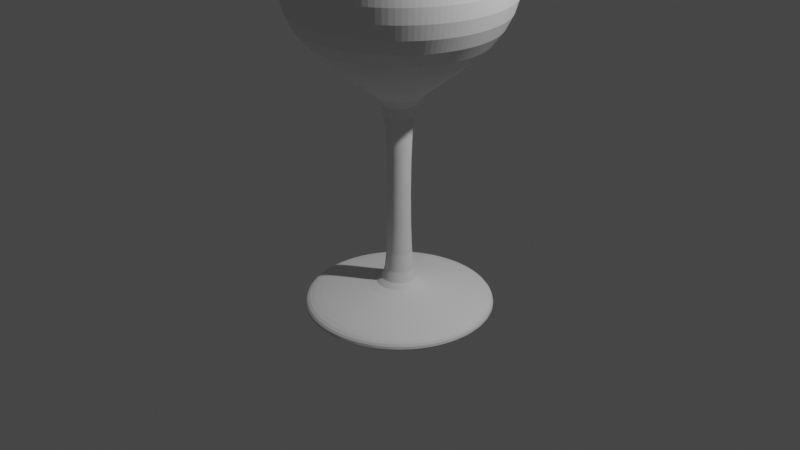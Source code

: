 # Source: Wineglass.blend  (saved by Blender 2.93.21; exported with 4.5.12 LTS)
import bpy
from mathutils import Matrix  # noqa: F401  (used for matrix-valued properties, if any)

bpy.ops.wm.read_factory_settings(use_empty=True)
scene = bpy.context.scene
scene.name = 'Scene'

# ---- collections
col_collection = bpy.data.collections.new('Collection'); scene.collection.children.link(col_collection)

# ---- world
world_world = bpy.data.worlds.new('World'); scene.world = world_world
world_world.use_nodes = True; world_world.node_tree.nodes.clear()
_N = world_world.node_tree.nodes; _L = world_world.node_tree.links
n0 = _N.new('ShaderNodeOutputWorld'); n0.name = 'World Output'; n0.location = (300, 300)
n1 = _N.new('ShaderNodeBackground'); n1.name = 'Background'; n1.location = (10, 300)
n1.inputs[0].default_value = (0.05088, 0.05088, 0.05088, 1.0)
_L.new(n1.outputs[0], n0.inputs[0])
n0.is_active_output = True
world_world.color = (0.05088, 0.05088, 0.05088)
world_world.use_sun_shadow = False
world_world.sun_shadow_jitter_overblur = 0.0

# ---- cameras
cam_camera = bpy.data.cameras.new('Camera')
cam_camera.clip_end = 100.0
cam_camera.ortho_scale = 7.314

# ---- lights
light_light = bpy.data.lights.new('Light', 'POINT')
light_light.transmission_factor = 0.0
light_light.energy = 1000.0
light_light.shadow_soft_size = 0.1
light_light.shadow_maximum_resolution = 0.006
light_light.use_absolute_resolution = True

# ---- meshes
me_cylinder = bpy.data.meshes.new('Cylinder')
me_cylinder.from_pydata([(0.0, 1.0, -1.0), (0.0, 1.0, 1.061), (0.1951, 0.9808, -1.0), (0.1951, 0.9808, 1.061), (0.3827, 0.9239, -1.0), (0.3827, 0.9239, 1.061), (0.5556, 0.8315, -1.0), (0.5556, 0.8315, 1.061), (0.7071, 0.7071, -1.0), (0.7071, 0.7071, 1.061), (0.8315, 0.5556, -1.0), (0.8315, 0.5556, 1.061), (0.9239, 0.3827, -1.0), (0.9239, 0.3827, 1.061), (0.9808, 0.1951, -1.0), (0.9808, 0.1951, 1.061), (1.0, -4.371e-08, -1.0), (1.0, -4.371e-08, 1.061), (0.9808, -0.1951, -1.0), (0.9808, -0.1951, 1.061), (0.9239, -0.3827, -1.0), (0.9239, -0.3827, 1.061), (0.8315, -0.5556, -1.0), (0.8315, -0.5556, 1.061), (0.7071, -0.7071, -1.0), (0.7071, -0.7071, 1.061), (0.5556, -0.8315, -1.0), (0.5556, -0.8315, 1.061), (0.3827, -0.9239, -1.0), (0.3827, -0.9239, 1.061), (0.1951, -0.9808, -1.0), (0.1951, -0.9808, 1.061), (-8.742e-08, -1.0, -1.0), (-8.742e-08, -1.0, 1.061), (-0.1951, -0.9808, -1.0), (-0.1951, -0.9808, 1.061), (-0.3827, -0.9239, -1.0), (-0.3827, -0.9239, 1.061), (-0.5556, -0.8315, -1.0), (-0.5556, -0.8315, 1.061), (-0.7071, -0.7071, -1.0), (-0.7071, -0.7071, 1.061), (-0.8315, -0.5556, -1.0), (-0.8315, -0.5556, 1.061), (-0.9239, -0.3827, -1.0), (-0.9239, -0.3827, 1.061), (-0.9808, -0.1951, -1.0), (-0.9808, -0.1951, 1.061), (-1.0, 1.192e-08, -1.0), (-1.0, 1.192e-08, 1.061), (-0.9808, 0.1951, -1.0), (-0.9808, 0.1951, 1.061), (-0.9239, 0.3827, -1.0), (-0.9239, 0.3827, 1.061), (-0.8315, 0.5556, -1.0), (-0.8315, 0.5556, 1.061), (-0.7071, 0.7071, -1.0), (-0.7071, 0.7071, 1.061), (-0.5556, 0.8315, -1.0), (-0.5556, 0.8315, 1.061), (-0.3827, 0.9239, -1.0), (-0.3827, 0.9239, 1.061), (-0.1951, 0.9808, -1.0), (-0.1951, 0.9808, 1.061), (0.0, 1.0, -0.9414), (1.086e-08, 0.2229, -0.861), (1.076e-08, 0.2299, 0.06125), (0.0, 1.0, 0.3023), (-2.784e-09, 1.199, 0.5622), (-1.073e-09, 1.077, 0.8602), (0.2101, 1.056, 0.8602), (0.234, 1.176, 0.5622), (0.1951, 0.9808, 0.3023), (0.04485, 0.2255, 0.06125), (0.04348, 0.2186, -0.861), (0.1951, 0.9808, -0.9414), (0.4121, 0.9948, 0.8602), (0.4589, 1.108, 0.5622), (0.3827, 0.9239, 0.3023), (0.08798, 0.2124, 0.06125), (0.08528, 0.2059, -0.861), (0.3827, 0.9239, -0.9414), (0.5982, 0.8953, 0.8602), (0.6663, 0.9972, 0.5622), (0.5556, 0.8315, 0.3023), (0.1277, 0.1912, 0.06125), (0.1238, 0.1853, -0.861), (0.5556, 0.8315, -0.9414), (0.7614, 0.7614, 0.8602), (0.848, 0.848, 0.5622), (0.7071, 0.7071, 0.3023), (0.1626, 0.1626, 0.06125), (0.1576, 0.1576, -0.861), (0.7071, 0.7071, -0.9414), (0.8953, 0.5982, 0.8602), (0.9972, 0.6663, 0.5622), (0.8315, 0.5556, 0.3023), (0.1912, 0.1277, 0.06125), (0.1853, 0.1238, -0.861), (0.8315, 0.5556, -0.9414), (0.9948, 0.4121, 0.8602), (1.108, 0.4589, 0.5622), (0.9239, 0.3827, 0.3023), (0.2124, 0.08798, 0.06125), (0.2059, 0.08528, -0.861), (0.9239, 0.3827, -0.9414), (1.056, 0.2101, 0.8602), (1.176, 0.234, 0.5622), (0.9808, 0.1951, 0.3023), (0.2255, 0.04485, 0.06125), (0.2186, 0.04348, -0.861), (0.9808, 0.1951, -0.9414), (1.077, -4.564e-08, 0.8602), (1.199, -4.871e-08, 0.5622), (1.0, -4.371e-08, 0.3023), (0.2299, -2.439e-08, 0.06125), (0.2229, -2.422e-08, -0.861), (1.0, -4.371e-08, -0.9414), (1.056, -0.2101, 0.8602), (1.176, -0.234, 0.5622), (0.9808, -0.1951, 0.3023), (0.2255, -0.04485, 0.06125), (0.2186, -0.04348, -0.861), (0.9808, -0.1951, -0.9414), (0.9948, -0.4121, 0.8602), (1.108, -0.4589, 0.5622), (0.9239, -0.3827, 0.3023), (0.2124, -0.08798, 0.06125), (0.2059, -0.08528, -0.861), (0.9239, -0.3827, -0.9414), (0.8953, -0.5982, 0.8602), (0.9972, -0.6663, 0.5622), (0.8315, -0.5556, 0.3023), (0.1912, -0.1277, 0.06125), (0.1853, -0.1238, -0.861), (0.8315, -0.5556, -0.9414), (0.7614, -0.7614, 0.8602), (0.848, -0.848, 0.5622), (0.7071, -0.7071, 0.3023), (0.1626, -0.1626, 0.06125), (0.1576, -0.1576, -0.861), (0.7071, -0.7071, -0.9414), (0.5982, -0.8953, 0.8602), (0.6663, -0.9972, 0.5622), (0.5556, -0.8315, 0.3023), (0.1277, -0.1912, 0.06125), (0.1238, -0.1853, -0.861), (0.5556, -0.8315, -0.9414), (0.4121, -0.9948, 0.8602), (0.4589, -1.108, 0.5622), (0.3827, -0.9239, 0.3023), (0.08798, -0.2124, 0.06125), (0.08528, -0.2059, -0.861), (0.3827, -0.9239, -0.9414), (0.2101, -1.056, 0.8602), (0.234, -1.176, 0.5622), (0.1951, -0.9808, 0.3023), (0.04485, -0.2255, 0.06125), (0.04348, -0.2186, -0.861), (0.1951, -0.9808, -0.9414), (-9.521e-08, -1.077, 0.8602), (-1.076e-07, -1.199, 0.5622), (-8.742e-08, -1.0, 0.3023), (-9.34e-09, -0.2299, 0.06125), (-8.626e-09, -0.2229, -0.861), (-8.742e-08, -1.0, -0.9414), (-0.2101, -1.056, 0.8602), (-0.234, -1.176, 0.5622), (-0.1951, -0.9808, 0.3023), (-0.04485, -0.2255, 0.06125), (-0.04348, -0.2186, -0.861), (-0.1951, -0.9808, -0.9414), (-0.4121, -0.9948, 0.8602), (-0.4589, -1.108, 0.5622), (-0.3827, -0.9239, 0.3023), (-0.08798, -0.2124, 0.06125), (-0.08528, -0.2059, -0.861), (-0.3827, -0.9239, -0.9414), (-0.5982, -0.8953, 0.8602), (-0.6663, -0.9972, 0.5622), (-0.5556, -0.8315, 0.3023), (-0.1277, -0.1912, 0.06125), (-0.1238, -0.1853, -0.861), (-0.5556, -0.8315, -0.9414), (-0.7614, -0.7614, 0.8602), (-0.848, -0.848, 0.5622), (-0.7071, -0.7071, 0.3023), (-0.1626, -0.1626, 0.06125), (-0.1576, -0.1576, -0.861), (-0.7071, -0.7071, -0.9414), (-0.8953, -0.5982, 0.8602), (-0.9972, -0.6663, 0.5622), (-0.8315, -0.5556, 0.3023), (-0.1912, -0.1277, 0.06125), (-0.1853, -0.1238, -0.861), (-0.8315, -0.5556, -0.9414), (-0.9948, -0.4121, 0.8602), (-1.108, -0.4589, 0.5622), (-0.9239, -0.3827, 0.3023), (-0.2124, -0.08798, 0.06125), (-0.2059, -0.08528, -0.861), (-0.9239, -0.3827, -0.9414), (-1.056, -0.2101, 0.8602), (-1.176, -0.234, 0.5622), (-0.9808, -0.1951, 0.3023), (-0.2255, -0.04485, 0.06125), (-0.2186, -0.04348, -0.861), (-0.9808, -0.1951, -0.9414), (-1.077, 1.427e-08, 0.8602), (-1.199, 1.801e-08, 0.5622), (-1.0, 1.192e-08, 0.3023), (-0.2299, -1.16e-08, 0.06125), (-0.2229, -1.182e-08, -0.861), (-1.0, 1.192e-08, -0.9414), (-1.056, 0.2101, 0.8602), (-1.176, 0.234, 0.5622), (-0.9808, 0.1951, 0.3023), (-0.2255, 0.04485, 0.06125), (-0.2186, 0.04348, -0.861), (-0.9808, 0.1951, -0.9414), (-0.9948, 0.4121, 0.8602), (-1.108, 0.4589, 0.5622), (-0.9239, 0.3827, 0.3023), (-0.2124, 0.08798, 0.06125), (-0.2059, 0.08528, -0.861), (-0.9239, 0.3827, -0.9414), (-0.8953, 0.5982, 0.8602), (-0.9972, 0.6663, 0.5622), (-0.8315, 0.5556, 0.3023), (-0.1912, 0.1277, 0.06125), (-0.1853, 0.1238, -0.861), (-0.8315, 0.5556, -0.9414), (-0.7614, 0.7614, 0.8602), (-0.848, 0.848, 0.5622), (-0.7071, 0.7071, 0.3023), (-0.1626, 0.1626, 0.06125), (-0.1576, 0.1576, -0.861), (-0.7071, 0.7071, -0.9414), (-0.5982, 0.8953, 0.8602), (-0.6663, 0.9972, 0.5622), (-0.5556, 0.8315, 0.3023), (-0.1277, 0.1912, 0.06125), (-0.1238, 0.1853, -0.861), (-0.5556, 0.8315, -0.9414), (-0.4121, 0.9948, 0.8602), (-0.4589, 1.108, 0.5622), (-0.3827, 0.9239, 0.3023), (-0.08798, 0.2124, 0.06125), (-0.08528, 0.2059, -0.861), (-0.3827, 0.9239, -0.9414), (-0.2101, 1.056, 0.8602), (-0.234, 1.176, 0.5622), (-0.1951, 0.9808, 0.3023), (-0.04485, 0.2255, 0.06125), (-0.04348, 0.2186, -0.861), (-0.1951, 0.9808, -0.9414), (0.1818, 0.9137, 1.061), (9.55e-10, 0.9316, 1.061), (0.3565, 0.8607, 1.061), (0.5176, 0.7746, 1.061), (0.6588, 0.6588, 1.061), (0.7746, 0.5176, 1.061), (0.8607, 0.3565, 1.061), (0.9137, 0.1818, 1.061), (0.9316, -4.2e-08, 1.061), (0.9137, -0.1818, 1.061), (0.8607, -0.3565, 1.061), (0.7746, -0.5176, 1.061), (0.6588, -0.6588, 1.061), (0.5176, -0.7746, 1.061), (0.3565, -0.8607, 1.061), (0.1818, -0.9137, 1.061), (-8.049e-08, -0.9316, 1.061), (-0.1818, -0.9137, 1.061), (-0.3565, -0.8607, 1.061), (-0.5176, -0.7746, 1.061), (-0.6588, -0.6588, 1.061), (-0.7746, -0.5176, 1.061), (-0.8607, -0.3565, 1.061), (-0.9137, -0.1818, 1.061), (-0.9316, 9.836e-09, 1.061), (-0.9137, 0.1818, 1.061), (-0.8607, 0.3565, 1.061), (-0.7746, 0.5176, 1.061), (-0.6588, 0.6588, 1.061), (-0.5176, 0.7746, 1.061), (-0.3565, 0.8607, 1.061), (-0.1818, 0.9137, 1.061), (0.1818, 0.9137, 1.061), (9.55e-10, 0.9316, 1.061), (0.3565, 0.8607, 1.061), (0.5176, 0.7746, 1.061), (0.6588, 0.6588, 1.061), (0.7746, 0.5176, 1.061), (0.8607, 0.3565, 1.061), (0.9137, 0.1818, 1.061), (0.9316, -4.2e-08, 1.061), (0.9137, -0.1818, 1.061), (0.8607, -0.3565, 1.061), (0.7746, -0.5176, 1.061), (0.6588, -0.6588, 1.061), (0.5176, -0.7746, 1.061), (0.3565, -0.8607, 1.061), (0.1818, -0.9137, 1.061), (-8.049e-08, -0.9316, 1.061), (-0.1818, -0.9137, 1.061), (-0.3565, -0.8607, 1.061), (-0.5176, -0.7746, 1.061), (-0.6588, -0.6588, 1.061), (-0.7746, -0.5176, 1.061), (-0.8607, -0.3565, 1.061), (-0.9137, -0.1818, 1.061), (-0.9316, 9.836e-09, 1.061), (-0.9137, 0.1818, 1.061), (-0.8607, 0.3565, 1.061), (-0.7746, 0.5176, 1.061), (-0.6588, 0.6588, 1.061), (-0.5176, 0.7746, 1.061), (-0.3565, 0.8607, 1.061), (-0.1818, 0.9137, 1.061), (0.1818, 0.9137, 1.061), (9.55e-10, 0.9316, 1.061), (0.3565, 0.8607, 1.061), (0.5176, 0.7746, 1.061), (0.6588, 0.6588, 1.061), (0.7746, 0.5176, 1.061), (0.8607, 0.3565, 1.061), (0.9137, 0.1818, 1.061), (0.9316, -4.2e-08, 1.061), (0.9137, -0.1818, 1.061), (0.8607, -0.3565, 1.061), (0.7746, -0.5176, 1.061), (0.6588, -0.6588, 1.061), (0.5176, -0.7746, 1.061), (0.3565, -0.8607, 1.061), (0.1818, -0.9137, 1.061), (-8.049e-08, -0.9316, 1.061), (-0.1818, -0.9137, 1.061), (-0.3565, -0.8607, 1.061), (-0.5176, -0.7746, 1.061), (-0.6588, -0.6588, 1.061), (-0.7746, -0.5176, 1.061), (-0.8607, -0.3565, 1.061), (-0.9137, -0.1818, 1.061), (-0.9316, 9.836e-09, 1.061), (-0.9137, 0.1818, 1.061), (-0.8607, 0.3565, 1.061), (-0.7746, 0.5176, 1.061), (-0.6588, 0.6588, 1.061), (-0.5176, 0.7746, 1.061), (-0.3565, 0.8607, 1.061), (-0.1818, 0.9137, 1.061), (0.1969, 0.9897, 0.8698), (3.048e-08, 1.009, 0.8698), (0.3861, 0.9322, 0.8698), (0.5606, 0.839, 0.8698), (0.7135, 0.7135, 0.8698), (0.839, 0.5606, 0.8698), (0.9322, 0.3861, 0.8698), (0.9897, 0.1969, 0.8698), (1.009, -4.502e-08, 0.8698), (0.9897, -0.1969, 0.8698), (0.9322, -0.3861, 0.8698), (0.839, -0.5606, 0.8698), (0.7135, -0.7135, 0.8698), (0.5606, -0.839, 0.8698), (0.3861, -0.9322, 0.8698), (0.1969, -0.9897, 0.8698), (-5.773e-08, -1.009, 0.8698), (-0.1969, -0.9897, 0.8698), (-0.3861, -0.9322, 0.8698), (-0.5606, -0.839, 0.8698), (-0.7135, -0.7135, 0.8698), (-0.839, -0.5606, 0.8698), (-0.9322, -0.3861, 0.8698), (-0.9897, -0.1969, 0.8698), (-1.009, 1.112e-08, 0.8698), (-0.9897, 0.1969, 0.8698), (-0.9322, 0.3861, 0.8698), (-0.839, 0.5606, 0.8698), (-0.7135, 0.7135, 0.8698), (-0.5606, 0.839, 0.8698), (-0.3861, 0.9322, 0.8698), (-0.1969, 0.9897, 0.8698), (0.218, 1.096, 0.5781), (7.303e-09, 1.117, 0.5781), (0.4276, 1.032, 0.5781), (0.6208, 0.9291, 0.5781), (0.7901, 0.7901, 0.5781), (0.9291, 0.6208, 0.5781), (1.032, 0.4276, 0.5781), (1.096, 0.218, 0.5781), (1.117, -4.926e-08, 0.5781), (1.096, -0.218, 0.5781), (1.032, -0.4276, 0.5781), (0.9291, -0.6208, 0.5781), (0.7901, -0.7901, 0.5781), (0.6208, -0.9291, 0.5781), (0.4276, -1.032, 0.5781), (0.218, -1.096, 0.5781), (-9.038e-08, -1.117, 0.5781), (-0.218, -1.096, 0.5781), (-0.4276, -1.032, 0.5781), (-0.6208, -0.9291, 0.5781), (-0.7901, -0.7901, 0.5781), (-0.9291, -0.6208, 0.5781), (-1.032, -0.4276, 0.5781), (-1.096, -0.218, 0.5781), (-1.117, 1.291e-08, 0.5781), (-1.096, 0.218, 0.5781), (-1.032, 0.4276, 0.5781), (-0.9291, 0.6208, 0.5781), (-0.7901, 0.7901, 0.5781), (-0.6208, 0.9291, 0.5781), (-0.4276, 1.032, 0.5781), (-0.218, 1.096, 0.5781), (0.1818, 0.9137, 0.3199), (5.798e-08, 0.9316, 0.3199), (0.3565, 0.8607, 0.3199), (0.5176, 0.7746, 0.3199), (0.6588, 0.6588, 0.3199), (0.7746, 0.5176, 0.3199), (0.8607, 0.3565, 0.3199), (0.9137, 0.1818, 0.3199), (0.9316, -4.2e-08, 0.3199), (0.9137, -0.1818, 0.3199), (0.8607, -0.3565, 0.3199), (0.7746, -0.5176, 0.3199), (0.6588, -0.6588, 0.3199), (0.5176, -0.7746, 0.3199), (0.3565, -0.8607, 0.3199), (0.1818, -0.9137, 0.3199), (-2.347e-08, -0.9316, 0.3199), (-0.1818, -0.9137, 0.3199), (-0.3565, -0.8607, 0.3199), (-0.5176, -0.7746, 0.3199), (-0.6588, -0.6588, 0.3199), (-0.7746, -0.5176, 0.3199), (-0.8607, -0.3565, 0.3199), (-0.9137, -0.1818, 0.3199), (-0.9316, 9.836e-09, 0.3199), (-0.9137, 0.1818, 0.3199), (-0.8607, 0.3565, 0.3199), (-0.7746, 0.5176, 0.3199), (-0.6588, 0.6588, 0.3199), (-0.5176, 0.7746, 0.3199), (-0.3565, 0.8607, 0.3199), (-0.1818, 0.9137, 0.3199), (0.00592, 0.02976, 0.02241), (7.051e-08, 0.03034, 0.02241), (0.01161, 0.02803, 0.02241), (0.01686, 0.02523, 0.02241), (0.02146, 0.02146, 0.02241), (0.02523, 0.01686, 0.02241), (0.02803, 0.01161, 0.02241), (0.02976, 0.005919, 0.02241), (0.03034, -6.774e-09, 0.02241), (0.02976, -0.005919, 0.02241), (0.02803, -0.01161, 0.02241), (0.02523, -0.01686, 0.02241), (0.02146, -0.02146, 0.02241), (0.01686, -0.02523, 0.02241), (0.01161, -0.02803, 0.02241), (0.00592, -0.02976, 0.02241), (6.786e-08, -0.03034, 0.02241), (-0.005919, -0.02976, 0.02241), (-0.01161, -0.02803, 0.02241), (-0.01686, -0.02523, 0.02241), (-0.02146, -0.02146, 0.02241), (-0.02523, -0.01686, 0.02241), (-0.02803, -0.01161, 0.02241), (-0.02976, -0.005919, 0.02241), (-0.03034, -5.086e-09, 0.02241), (-0.02976, 0.005919, 0.02241), (-0.02803, 0.01161, 0.02241), (-0.02523, 0.01686, 0.02241), (-0.02146, 0.02146, 0.02241), (-0.01686, 0.02523, 0.02241), (-0.01161, 0.02803, 0.02241), (-0.005919, 0.02976, 0.02241), (9.476e-09, 0.1111, -0.006299), (0.02168, 0.109, -0.006299), (0.04252, 0.1027, -0.006299), (0.06173, 0.09239, -0.006299), (0.07857, 0.07857, -0.006299), (0.09239, 0.06173, -0.006299), (0.1027, 0.04252, -0.006299), (0.109, 0.02168, -0.006299), (0.1111, -1.877e-08, -0.006299), (0.109, -0.02168, -0.006299), (0.1027, -0.04252, -0.006299), (0.09239, -0.06173, -0.006299), (0.07857, -0.07857, -0.006299), (0.06173, -0.09239, -0.006299), (0.04252, -0.1027, -0.006299), (0.02168, -0.109, -0.006299), (-2.376e-10, -0.1111, -0.006299), (-0.02168, -0.109, -0.006299), (-0.04252, -0.1027, -0.006299), (-0.06173, -0.09239, -0.006299), (-0.07857, -0.07857, -0.006299), (-0.09239, -0.06173, -0.006299), (-0.1027, -0.04252, -0.006299), (-0.109, -0.02168, -0.006299), (-0.1111, -1.259e-08, -0.006299), (-0.109, 0.02168, -0.006299), (-0.1027, 0.04252, -0.006299), (-0.09239, 0.06173, -0.006299), (-0.07857, 0.07857, -0.006299), (-0.06173, 0.09239, -0.006299), (-0.04252, 0.1027, -0.006299), (-0.02168, 0.109, -0.006299), (0.02248, 0.113, -0.8318), (0.04411, 0.1065, -0.8318), (0.06403, 0.09583, -0.8318), (0.0815, 0.0815, -0.8318), (0.09583, 0.06403, -0.8318), (0.1065, 0.04411, -0.8318), (0.113, 0.02248, -0.8318), (0.1153, -2.588e-08, -0.8318), (0.113, -0.02248, -0.8318), (0.1065, -0.04411, -0.8318), (0.09583, -0.06403, -0.8318), (0.0815, -0.0815, -0.8318), (0.06403, -0.09583, -0.8318), (0.04411, -0.1065, -0.8318), (0.02248, -0.113, -0.8318), (3.825e-09, -0.1153, -0.8318), (-0.02248, -0.113, -0.8318), (-0.04411, -0.1065, -0.8318), (-0.06403, -0.09583, -0.8318), (-0.0815, -0.0815, -0.8318), (-0.09583, -0.06403, -0.8318), (-0.1065, -0.04411, -0.8318), (-0.113, -0.02248, -0.8318), (-0.1153, -1.947e-08, -0.8318), (-0.113, 0.02248, -0.8318), (-0.1065, 0.04411, -0.8318), (-0.09583, 0.06403, -0.8318), (-0.0815, 0.0815, -0.8318), (-0.06403, 0.09583, -0.8318), (-0.04411, 0.1065, -0.8318), (-0.02248, 0.113, -0.8318), (1.39e-08, 0.1153, -0.8318), (1.324e-09, 0.9052, -0.9162), (0.1766, 0.8878, -0.9162), (0.3464, 0.8363, -0.9162), (0.5029, 0.7527, -0.9162), (0.6401, 0.6401, -0.9162), (0.7527, 0.5029, -0.9162), (0.8363, 0.3464, -0.9162), (0.8878, 0.1766, -0.9162), (0.9052, -4.097e-08, -0.9162), (0.8878, -0.1766, -0.9162), (0.8363, -0.3464, -0.9162), (0.7527, -0.5029, -0.9162), (0.6401, -0.6401, -0.9162), (0.5029, -0.7527, -0.9162), (0.3464, -0.8363, -0.9162), (0.1766, -0.8878, -0.9162), (-7.781e-08, -0.9052, -0.9162), (-0.1766, -0.8878, -0.9162), (-0.3464, -0.8363, -0.9162), (-0.5029, -0.7527, -0.9162), (-0.6401, -0.6401, -0.9162), (-0.7527, -0.5029, -0.9162), (-0.8363, -0.3464, -0.9162), (-0.8878, -0.1766, -0.9162), (-0.9052, 9.393e-09, -0.9162), (-0.8878, 0.1766, -0.9162), (-0.8363, 0.3464, -0.9162), (-0.7527, 0.5029, -0.9162), (-0.6401, 0.6401, -0.9162), (-0.5029, 0.7527, -0.9162), (-0.3464, 0.8363, -0.9162), (-0.1766, 0.8878, -0.9162)], [], [(69, 1, 3, 70), (70, 3, 5, 76), (76, 5, 7, 82), (82, 7, 9, 88), (88, 9, 11, 94), (94, 11, 13, 100), (100, 13, 15, 106), (106, 15, 17, 112), (112, 17, 19, 118), (118, 19, 21, 124), (124, 21, 23, 130), (130, 23, 25, 136), (136, 25, 27, 142), (142, 27, 29, 148), (148, 29, 31, 154), (154, 31, 33, 160), (160, 33, 35, 166), (166, 35, 37, 172), (172, 37, 39, 178), (178, 39, 41, 184), (184, 41, 43, 190), (190, 43, 45, 196), (196, 45, 47, 202), (202, 47, 49, 208), (208, 49, 51, 214), (214, 51, 53, 220), (220, 53, 55, 226), (226, 55, 57, 232), (232, 57, 59, 238), (238, 59, 61, 244), (15, 13, 262, 263), (244, 61, 63, 250), (250, 63, 1, 69), (0, 2, 4, 6, 8, 10, 12, 14, 16, 18, 20, 22, 24, 26, 28, 30, 32, 34, 36, 38, 40, 42, 44, 46, 48, 50, 52, 54, 56, 58, 60, 62), (62, 255, 64, 0), (575, 254, 65, 544), (511, 253, 66, 480), (253, 252, 67, 66), (252, 251, 68, 67), (251, 250, 69, 68), (60, 249, 255, 62), (574, 248, 254, 575), (510, 247, 253, 511), (247, 246, 252, 253), (246, 245, 251, 252), (245, 244, 250, 251), (58, 243, 249, 60), (573, 242, 248, 574), (509, 241, 247, 510), (241, 240, 246, 247), (240, 239, 245, 246), (239, 238, 244, 245), (56, 237, 243, 58), (572, 236, 242, 573), (508, 235, 241, 509), (235, 234, 240, 241), (234, 233, 239, 240), (233, 232, 238, 239), (54, 231, 237, 56), (571, 230, 236, 572), (507, 229, 235, 508), (229, 228, 234, 235), (228, 227, 233, 234), (227, 226, 232, 233), (52, 225, 231, 54), (570, 224, 230, 571), (506, 223, 229, 507), (223, 222, 228, 229), (222, 221, 227, 228), (221, 220, 226, 227), (50, 219, 225, 52), (569, 218, 224, 570), (505, 217, 223, 506), (217, 216, 222, 223), (216, 215, 221, 222), (215, 214, 220, 221), (48, 213, 219, 50), (568, 212, 218, 569), (504, 211, 217, 505), (211, 210, 216, 217), (210, 209, 215, 216), (209, 208, 214, 215), (46, 207, 213, 48), (567, 206, 212, 568), (503, 205, 211, 504), (205, 204, 210, 211), (204, 203, 209, 210), (203, 202, 208, 209), (44, 201, 207, 46), (566, 200, 206, 567), (502, 199, 205, 503), (199, 198, 204, 205), (198, 197, 203, 204), (197, 196, 202, 203), (42, 195, 201, 44), (565, 194, 200, 566), (501, 193, 199, 502), (193, 192, 198, 199), (192, 191, 197, 198), (191, 190, 196, 197), (40, 189, 195, 42), (564, 188, 194, 565), (500, 187, 193, 501), (187, 186, 192, 193), (186, 185, 191, 192), (185, 184, 190, 191), (38, 183, 189, 40), (563, 182, 188, 564), (499, 181, 187, 500), (181, 180, 186, 187), (180, 179, 185, 186), (179, 178, 184, 185), (36, 177, 183, 38), (562, 176, 182, 563), (498, 175, 181, 499), (175, 174, 180, 181), (174, 173, 179, 180), (173, 172, 178, 179), (34, 171, 177, 36), (561, 170, 176, 562), (497, 169, 175, 498), (169, 168, 174, 175), (168, 167, 173, 174), (167, 166, 172, 173), (32, 165, 171, 34), (560, 164, 170, 561), (496, 163, 169, 497), (163, 162, 168, 169), (162, 161, 167, 168), (161, 160, 166, 167), (30, 159, 165, 32), (559, 158, 164, 560), (495, 157, 163, 496), (157, 156, 162, 163), (156, 155, 161, 162), (155, 154, 160, 161), (28, 153, 159, 30), (558, 152, 158, 559), (494, 151, 157, 495), (151, 150, 156, 157), (150, 149, 155, 156), (149, 148, 154, 155), (26, 147, 153, 28), (557, 146, 152, 558), (493, 145, 151, 494), (145, 144, 150, 151), (144, 143, 149, 150), (143, 142, 148, 149), (24, 141, 147, 26), (556, 140, 146, 557), (492, 139, 145, 493), (139, 138, 144, 145), (138, 137, 143, 144), (137, 136, 142, 143), (22, 135, 141, 24), (555, 134, 140, 556), (491, 133, 139, 492), (133, 132, 138, 139), (132, 131, 137, 138), (131, 130, 136, 137), (20, 129, 135, 22), (554, 128, 134, 555), (490, 127, 133, 491), (127, 126, 132, 133), (126, 125, 131, 132), (125, 124, 130, 131), (18, 123, 129, 20), (553, 122, 128, 554), (489, 121, 127, 490), (121, 120, 126, 127), (120, 119, 125, 126), (119, 118, 124, 125), (16, 117, 123, 18), (552, 116, 122, 553), (488, 115, 121, 489), (115, 114, 120, 121), (114, 113, 119, 120), (113, 112, 118, 119), (14, 111, 117, 16), (551, 110, 116, 552), (487, 109, 115, 488), (109, 108, 114, 115), (108, 107, 113, 114), (107, 106, 112, 113), (12, 105, 111, 14), (550, 104, 110, 551), (486, 103, 109, 487), (103, 102, 108, 109), (102, 101, 107, 108), (101, 100, 106, 107), (10, 99, 105, 12), (549, 98, 104, 550), (485, 97, 103, 486), (97, 96, 102, 103), (96, 95, 101, 102), (95, 94, 100, 101), (8, 93, 99, 10), (548, 92, 98, 549), (484, 91, 97, 485), (91, 90, 96, 97), (90, 89, 95, 96), (89, 88, 94, 95), (6, 87, 93, 8), (547, 86, 92, 548), (483, 85, 91, 484), (85, 84, 90, 91), (84, 83, 89, 90), (83, 82, 88, 89), (4, 81, 87, 6), (546, 80, 86, 547), (482, 79, 85, 483), (79, 78, 84, 85), (78, 77, 83, 84), (77, 76, 82, 83), (2, 75, 81, 4), (545, 74, 80, 546), (481, 73, 79, 482), (73, 72, 78, 79), (72, 71, 77, 78), (71, 70, 76, 77), (0, 64, 75, 2), (544, 65, 74, 545), (480, 66, 73, 481), (66, 67, 72, 73), (67, 68, 71, 72), (68, 69, 70, 71), (266, 265, 297, 298), (33, 31, 271, 272), (51, 49, 280, 281), (7, 5, 258, 259), (25, 23, 267, 268), (43, 41, 276, 277), (61, 59, 285, 286), (17, 15, 263, 264), (35, 33, 272, 273), (53, 51, 281, 282), (9, 7, 259, 260), (27, 25, 268, 269), (45, 43, 277, 278), (63, 61, 286, 287), (19, 17, 264, 265), (37, 35, 273, 274), (55, 53, 282, 283), (11, 9, 260, 261), (29, 27, 269, 270), (47, 45, 278, 279), (3, 1, 257, 256), (1, 63, 287, 257), (21, 19, 265, 266), (39, 37, 274, 275), (57, 55, 283, 284), (13, 11, 261, 262), (31, 29, 270, 271), (49, 47, 279, 280), (5, 3, 256, 258), (23, 21, 266, 267), (41, 39, 275, 276), (59, 57, 284, 285), (307, 306, 338, 339), (280, 279, 311, 312), (267, 266, 298, 299), (281, 280, 312, 313), (268, 267, 299, 300), (282, 281, 313, 314), (269, 268, 300, 301), (283, 282, 314, 315), (270, 269, 301, 302), (256, 257, 289, 288), (284, 283, 315, 316), (271, 270, 302, 303), (258, 256, 288, 290), (285, 284, 316, 317), (272, 271, 303, 304), (259, 258, 290, 291), (286, 285, 317, 318), (273, 272, 304, 305), (260, 259, 291, 292), (287, 286, 318, 319), (274, 273, 305, 306), (261, 260, 292, 293), (257, 287, 319, 289), (275, 274, 306, 307), (262, 261, 293, 294), (276, 275, 307, 308), (263, 262, 294, 295), (277, 276, 308, 309), (264, 263, 295, 296), (278, 277, 309, 310), (265, 264, 296, 297), (279, 278, 310, 311), (324, 323, 355, 356), (294, 293, 325, 326), (308, 307, 339, 340), (295, 294, 326, 327), (309, 308, 340, 341), (296, 295, 327, 328), (310, 309, 341, 342), (297, 296, 328, 329), (311, 310, 342, 343), (298, 297, 329, 330), (312, 311, 343, 344), (299, 298, 330, 331), (313, 312, 344, 345), (300, 299, 331, 332), (314, 313, 345, 346), (301, 300, 332, 333), (315, 314, 346, 347), (302, 301, 333, 334), (288, 289, 321, 320), (316, 315, 347, 348), (303, 302, 334, 335), (290, 288, 320, 322), (317, 316, 348, 349), (304, 303, 335, 336), (291, 290, 322, 323), (318, 317, 349, 350), (305, 304, 336, 337), (292, 291, 323, 324), (319, 318, 350, 351), (306, 305, 337, 338), (293, 292, 324, 325), (289, 319, 351, 321), (359, 358, 390, 391), (351, 350, 382, 383), (338, 337, 369, 370), (325, 324, 356, 357), (321, 351, 383, 353), (339, 338, 370, 371), (326, 325, 357, 358), (340, 339, 371, 372), (327, 326, 358, 359), (341, 340, 372, 373), (328, 327, 359, 360), (342, 341, 373, 374), (329, 328, 360, 361), (343, 342, 374, 375), (330, 329, 361, 362), (344, 343, 375, 376), (331, 330, 362, 363), (345, 344, 376, 377), (332, 331, 363, 364), (346, 345, 377, 378), (333, 332, 364, 365), (347, 346, 378, 379), (334, 333, 365, 366), (320, 321, 353, 352), (348, 347, 379, 380), (335, 334, 366, 367), (322, 320, 352, 354), (349, 348, 380, 381), (336, 335, 367, 368), (323, 322, 354, 355), (350, 349, 381, 382), (337, 336, 368, 369), (394, 393, 425, 426), (373, 372, 404, 405), (360, 359, 391, 392), (374, 373, 405, 406), (361, 360, 392, 393), (375, 374, 406, 407), (362, 361, 393, 394), (376, 375, 407, 408), (363, 362, 394, 395), (377, 376, 408, 409), (364, 363, 395, 396), (378, 377, 409, 410), (365, 364, 396, 397), (379, 378, 410, 411), (366, 365, 397, 398), (352, 353, 385, 384), (380, 379, 411, 412), (367, 366, 398, 399), (354, 352, 384, 386), (381, 380, 412, 413), (368, 367, 399, 400), (355, 354, 386, 387), (382, 381, 413, 414), (369, 368, 400, 401), (356, 355, 387, 388), (383, 382, 414, 415), (370, 369, 401, 402), (357, 356, 388, 389), (353, 383, 415, 385), (371, 370, 402, 403), (358, 357, 389, 390), (372, 371, 403, 404), (429, 428, 460, 461), (408, 407, 439, 440), (395, 394, 426, 427), (409, 408, 440, 441), (396, 395, 427, 428), (410, 409, 441, 442), (397, 396, 428, 429), (411, 410, 442, 443), (398, 397, 429, 430), (384, 385, 417, 416), (412, 411, 443, 444), (399, 398, 430, 431), (386, 384, 416, 418), (413, 412, 444, 445), (400, 399, 431, 432), (387, 386, 418, 419), (414, 413, 445, 446), (401, 400, 432, 433), (388, 387, 419, 420), (415, 414, 446, 447), (402, 401, 433, 434), (389, 388, 420, 421), (385, 415, 447, 417), (403, 402, 434, 435), (390, 389, 421, 422), (404, 403, 435, 436), (391, 390, 422, 423), (405, 404, 436, 437), (392, 391, 423, 424), (406, 405, 437, 438), (393, 392, 424, 425), (407, 406, 438, 439), (448, 449, 479, 478, 477, 476, 475, 474, 473, 472, 471, 470, 469, 468, 467, 466, 465, 464, 463, 462, 461, 460, 459, 458, 457, 456, 455, 454, 453, 452, 451, 450), (443, 442, 474, 475), (430, 429, 461, 462), (416, 417, 449, 448), (444, 443, 475, 476), (431, 430, 462, 463), (418, 416, 448, 450), (445, 444, 476, 477), (432, 431, 463, 464), (419, 418, 450, 451), (446, 445, 477, 478), (433, 432, 464, 465), (420, 419, 451, 452), (447, 446, 478, 479), (434, 433, 465, 466), (421, 420, 452, 453), (417, 447, 479, 449), (435, 434, 466, 467), (422, 421, 453, 454), (436, 435, 467, 468), (423, 422, 454, 455), (437, 436, 468, 469), (424, 423, 455, 456), (438, 437, 469, 470), (425, 424, 456, 457), (439, 438, 470, 471), (426, 425, 457, 458), (440, 439, 471, 472), (427, 426, 458, 459), (441, 440, 472, 473), (428, 427, 459, 460), (442, 441, 473, 474), (543, 480, 481, 512), (512, 481, 482, 513), (513, 482, 483, 514), (514, 483, 484, 515), (515, 484, 485, 516), (516, 485, 486, 517), (517, 486, 487, 518), (518, 487, 488, 519), (519, 488, 489, 520), (520, 489, 490, 521), (521, 490, 491, 522), (522, 491, 492, 523), (523, 492, 493, 524), (524, 493, 494, 525), (525, 494, 495, 526), (526, 495, 496, 527), (527, 496, 497, 528), (528, 497, 498, 529), (529, 498, 499, 530), (530, 499, 500, 531), (531, 500, 501, 532), (532, 501, 502, 533), (533, 502, 503, 534), (534, 503, 504, 535), (535, 504, 505, 536), (536, 505, 506, 537), (537, 506, 507, 538), (538, 507, 508, 539), (539, 508, 509, 540), (540, 509, 510, 541), (541, 510, 511, 542), (542, 511, 480, 543), (254, 542, 543, 65), (248, 541, 542, 254), (242, 540, 541, 248), (236, 539, 540, 242), (230, 538, 539, 236), (224, 537, 538, 230), (218, 536, 537, 224), (212, 535, 536, 218), (206, 534, 535, 212), (200, 533, 534, 206), (194, 532, 533, 200), (188, 531, 532, 194), (182, 530, 531, 188), (176, 529, 530, 182), (170, 528, 529, 176), (164, 527, 528, 170), (158, 526, 527, 164), (152, 525, 526, 158), (146, 524, 525, 152), (140, 523, 524, 146), (134, 522, 523, 140), (128, 521, 522, 134), (122, 520, 521, 128), (116, 519, 520, 122), (110, 518, 519, 116), (104, 517, 518, 110), (98, 516, 517, 104), (92, 515, 516, 98), (86, 514, 515, 92), (80, 513, 514, 86), (74, 512, 513, 80), (65, 543, 512, 74), (64, 544, 545, 75), (75, 545, 546, 81), (81, 546, 547, 87), (87, 547, 548, 93), (93, 548, 549, 99), (99, 549, 550, 105), (105, 550, 551, 111), (111, 551, 552, 117), (117, 552, 553, 123), (123, 553, 554, 129), (129, 554, 555, 135), (135, 555, 556, 141), (141, 556, 557, 147), (147, 557, 558, 153), (153, 558, 559, 159), (159, 559, 560, 165), (165, 560, 561, 171), (171, 561, 562, 177), (177, 562, 563, 183), (183, 563, 564, 189), (189, 564, 565, 195), (195, 565, 566, 201), (201, 566, 567, 207), (207, 567, 568, 213), (213, 568, 569, 219), (219, 569, 570, 225), (225, 570, 571, 231), (231, 571, 572, 237), (237, 572, 573, 243), (243, 573, 574, 249), (249, 574, 575, 255), (255, 575, 544, 64)])
_uv = me_cylinder.uv_layers.new(name='UVMap')
_uv.uv.foreach_set('vector', [1.0, 0.9286, 1.0, 1.0, 0.9688, 1.0, 0.9688, 0.9286, 0.9688, 0.9286, 0.9688, 1.0, 0.9375, 1.0, 0.9375, 0.9286, 0.9375, 0.9286, 0.9375, 1.0, 0.9062, 1.0, 0.9062, 0.9286, 0.9062, 0.9286, 0.9062, 1.0, 0.875, 1.0, 0.875, 0.9286, 0.875, 0.9286, 0.875, 1.0, 0.8438, 1.0, 0.8438, 0.9286, 0.8438, 0.9286, 0.8438, 1.0, 0.8125, 1.0, 0.8125, 0.9286, 0.8125, 0.9286, 0.8125, 1.0, 0.7812, 1.0, 0.7812, 0.9286, 0.7812, 0.9286, 0.7812, 1.0, 0.75, 1.0, 0.75, 0.9286, 0.75, 0.9286, 0.75, 1.0, 0.7188, 1.0, 0.7188, 0.9286, 0.7188, 0.9286, 0.7188, 1.0, 0.6875, 1.0, 0.6875, 0.9286, 0.6875, 0.9286, 0.6875, 1.0, 0.6562, 1.0, 0.6562, 0.9286, 0.6562, 0.9286, 0.6562, 1.0, 0.625, 1.0, 0.625, 0.9286, 0.625, 0.9286, 0.625, 1.0, 0.5938, 1.0, 0.5938, 0.9286, 0.5938, 0.9286, 0.5938, 1.0, 0.5625, 1.0, 0.5625, 0.9286, 0.5625, 0.9286, 0.5625, 1.0, 0.5312, 1.0, 0.5312, 0.9286, 0.5312, 0.9286, 0.5312, 1.0, 0.5, 1.0, 0.5, 0.9286, 0.5, 0.9286, 0.5, 1.0, 0.4688, 1.0, 0.4688, 0.9286, 0.4688, 0.9286, 0.4688, 1.0, 0.4375, 1.0, 0.4375, 0.9286, 0.4375, 0.9286, 0.4375, 1.0, 0.4062, 1.0, 0.4062, 0.9286, 0.4062, 0.9286, 0.4062, 1.0, 0.375, 1.0, 0.375, 0.9286, 0.375, 0.9286, 0.375, 1.0, 0.3438, 1.0, 0.3438, 0.9286, 0.3438, 0.9286, 0.3438, 1.0, 0.3125, 1.0, 0.3125, 0.9286, 0.3125, 0.9286, 0.3125, 1.0, 0.2812, 1.0, 0.2812, 0.9286, 0.2812, 0.9286, 0.2812, 1.0, 0.25, 1.0, 0.25, 0.9286, 0.25, 0.9286, 0.25, 1.0, 0.2188, 1.0, 0.2188, 0.9286, 0.2188, 0.9286, 0.2188, 1.0, 0.1875, 1.0, 0.1875, 0.9286, 0.1875, 0.9286, 0.1875, 1.0, 0.1562, 1.0, 0.1562, 0.9286, 0.1562, 0.9286, 0.1562, 1.0, 0.125, 1.0, 0.125, 0.9286, 0.125, 0.9286, 0.125, 1.0, 0.09375, 1.0, 0.09375, 0.9286, 0.09375, 0.9286, 0.09375, 1.0, 0.0625, 1.0, 0.0625, 0.9286, 0.7812, 1.0, 0.8125, 1.0, 0.8125, 1.0, 0.7812, 1.0, 0.0625, 0.9286, 0.0625, 1.0, 0.03125, 1.0, 0.03125, 0.9286, 0.03125, 0.9286, 0.03125, 1.0, 0.0, 1.0, 0.0, 0.9286, 0.75, 0.49, 0.7968, 0.4854, 0.8418, 0.4717, 0.8833, 0.4496, 0.9197, 0.4197, 0.9496, 0.3833, 0.9717, 0.3418, 0.9854, 0.2968, 0.99, 0.25, 0.9854, 0.2032, 0.9717, 0.1582, 0.9496, 0.1167, 0.9197, 0.08029, 0.8833, 0.05045, 0.8418, 0.02827, 0.7968, 0.01461, 0.75, 0.01, 0.7032, 0.01461, 0.6582, 0.02827, 0.6167, 0.05045, 0.5803, 0.08029, 0.5504, 0.1167, 0.5283, 0.1582, 0.5146, 0.2032, 0.51, 0.25, 0.5146, 0.2968, 0.5283, 0.3418, 0.5504, 0.3833, 0.5803, 0.4197, 0.6167, 0.4496, 0.6582, 0.4717, 0.7032, 0.4854, 0.03125, 0.5, 0.03125, 0.5714, 0.0, 0.5714, 0.0, 0.5, 0.03125, 0.5937, 0.03125, 0.6429, 0.0, 0.6429, 0.0, 0.5938, 0.03125, 0.7091, 0.03125, 0.7143, 0.0, 0.7143, 0.0, 0.7091, 0.03125, 0.7143, 0.03125, 0.7857, 0.0, 0.7857, 0.0, 0.7143, 0.03125, 0.7857, 0.03125, 0.8571, 0.0, 0.8571, 0.0, 0.7857, 0.03125, 0.8571, 0.03125, 0.9286, 0.0, 0.9286, 0.0, 0.8571, 0.0625, 0.5, 0.0625, 0.5714, 0.03125, 0.5714, 0.03125, 0.5, 0.0625, 0.5938, 0.0625, 0.6429, 0.03125, 0.6429, 0.03125, 0.5937, 0.0625, 0.7091, 0.0625, 0.7143, 0.03125, 0.7143, 0.03125, 0.7091, 0.0625, 0.7143, 0.0625, 0.7857, 0.03125, 0.7857, 0.03125, 0.7143, 0.0625, 0.7857, 0.0625, 0.8571, 0.03125, 0.8571, 0.03125, 0.7857, 0.0625, 0.8571, 0.0625, 0.9286, 0.03125, 0.9286, 0.03125, 0.8571, 0.09375, 0.5, 0.09375, 0.5714, 0.0625, 0.5714, 0.0625, 0.5, 0.09375, 0.5937, 0.09375, 0.6429, 0.0625, 0.6429, 0.0625, 0.5938, 0.09375, 0.7091, 0.09375, 0.7143, 0.0625, 0.7143, 0.0625, 0.7091, 0.09375, 0.7143, 0.09375, 0.7857, 0.0625, 0.7857, 0.0625, 0.7143, 0.09375, 0.7857, 0.09375, 0.8571, 0.0625, 0.8571, 0.0625, 0.7857, 0.09375, 0.8571, 0.09375, 0.9286, 0.0625, 0.9286, 0.0625, 0.8571, 0.125, 0.5, 0.125, 0.5714, 0.09375, 0.5714, 0.09375, 0.5, 0.125, 0.5938, 0.125, 0.6429, 0.09375, 0.6429, 0.09375, 0.5937, 0.125, 0.7091, 0.125, 0.7143, 0.09375, 0.7143, 0.09375, 0.7091, 0.125, 0.7143, 0.125, 0.7857, 0.09375, 0.7857, 0.09375, 0.7143, 0.125, 0.7857, 0.125, 0.8571, 0.09375, 0.8571, 0.09375, 0.7857, 0.125, 0.8571, 0.125, 0.9286, 0.09375, 0.9286, 0.09375, 0.8571, 0.1562, 0.5, 0.1562, 0.5714, 0.125, 0.5714, 0.125, 0.5, 0.1562, 0.5937, 0.1562, 0.6429, 0.125, 0.6429, 0.125, 0.5938, 0.1562, 0.7091, 0.1562, 0.7143, 0.125, 0.7143, 0.125, 0.7091, 0.1562, 0.7143, 0.1562, 0.7857, 0.125, 0.7857, 0.125, 0.7143, 0.1562, 0.7857, 0.1562, 0.8571, 0.125, 0.8571, 0.125, 0.7857, 0.1562, 0.8571, 0.1562, 0.9286, 0.125, 0.9286, 0.125, 0.8571, 0.1875, 0.5, 0.1875, 0.5714, 0.1562, 0.5714, 0.1562, 0.5, 0.1875, 0.5937, 0.1875, 0.6429, 0.1562, 0.6429, 0.1562, 0.5937, 0.1875, 0.7091, 0.1875, 0.7143, 0.1562, 0.7143, 0.1562, 0.7091, 0.1875, 0.7143, 0.1875, 0.7857, 0.1562, 0.7857, 0.1562, 0.7143, 0.1875, 0.7857, 0.1875, 0.8571, 0.1562, 0.8571, 0.1562, 0.7857, 0.1875, 0.8571, 0.1875, 0.9286, 0.1562, 0.9286, 0.1562, 0.8571, 0.2188, 0.5, 0.2188, 0.5714, 0.1875, 0.5714, 0.1875, 0.5, 0.2188, 0.5938, 0.2188, 0.6429, 0.1875, 0.6429, 0.1875, 0.5937, 0.2187, 0.7091, 0.2188, 0.7143, 0.1875, 0.7143, 0.1875, 0.7091, 0.2188, 0.7143, 0.2188, 0.7857, 0.1875, 0.7857, 0.1875, 0.7143, 0.2188, 0.7857, 0.2188, 0.8571, 0.1875, 0.8571, 0.1875, 0.7857, 0.2188, 0.8571, 0.2188, 0.9286, 0.1875, 0.9286, 0.1875, 0.8571, 0.25, 0.5, 0.25, 0.5714, 0.2188, 0.5714, 0.2188, 0.5, 0.25, 0.5938, 0.25, 0.6429, 0.2188, 0.6429, 0.2188, 0.5938, 0.25, 0.7091, 0.25, 0.7143, 0.2188, 0.7143, 0.2187, 0.7091, 0.25, 0.7143, 0.25, 0.7857, 0.2188, 0.7857, 0.2188, 0.7143, 0.25, 0.7857, 0.25, 0.8571, 0.2188, 0.8571, 0.2188, 0.7857, 0.25, 0.8571, 0.25, 0.9286, 0.2188, 0.9286, 0.2188, 0.8571, 0.2812, 0.5, 0.2812, 0.5714, 0.25, 0.5714, 0.25, 0.5, 0.2812, 0.5938, 0.2812, 0.6429, 0.25, 0.6429, 0.25, 0.5938, 0.2812, 0.7091, 0.2812, 0.7143, 0.25, 0.7143, 0.25, 0.7091, 0.2812, 0.7143, 0.2812, 0.7857, 0.25, 0.7857, 0.25, 0.7143, 0.2812, 0.7857, 0.2812, 0.8571, 0.25, 0.8571, 0.25, 0.7857, 0.2812, 0.8571, 0.2812, 0.9286, 0.25, 0.9286, 0.25, 0.8571, 0.3125, 0.5, 0.3125, 0.5714, 0.2812, 0.5714, 0.2812, 0.5, 0.3125, 0.5938, 0.3125, 0.6429, 0.2812, 0.6429, 0.2812, 0.5938, 0.3125, 0.7091, 0.3125, 0.7143, 0.2812, 0.7143, 0.2812, 0.7091, 0.3125, 0.7143, 0.3125, 0.7857, 0.2812, 0.7857, 0.2812, 0.7143, 0.3125, 0.7857, 0.3125, 0.8571, 0.2812, 0.8571, 0.2812, 0.7857, 0.3125, 0.8571, 0.3125, 0.9286, 0.2812, 0.9286, 0.2812, 0.8571, 0.3438, 0.5, 0.3438, 0.5714, 0.3125, 0.5714, 0.3125, 0.5, 0.3438, 0.5937, 0.3437, 0.6429, 0.3125, 0.6429, 0.3125, 0.5938, 0.3437, 0.7091, 0.3437, 0.7143, 0.3125, 0.7143, 0.3125, 0.7091, 0.3437, 0.7143, 0.3437, 0.7857, 0.3125, 0.7857, 0.3125, 0.7143, 0.3437, 0.7857, 0.3437, 0.8571, 0.3125, 0.8571, 0.3125, 0.7857, 0.3437, 0.8571, 0.3438, 0.9286, 0.3125, 0.9286, 0.3125, 0.8571, 0.375, 0.5, 0.375, 0.5714, 0.3438, 0.5714, 0.3438, 0.5, 0.375, 0.5938, 0.375, 0.6429, 0.3437, 0.6429, 0.3438, 0.5937, 0.375, 0.7091, 0.375, 0.7143, 0.3437, 0.7143, 0.3437, 0.7091, 0.375, 0.7143, 0.375, 0.7857, 0.3437, 0.7857, 0.3437, 0.7143, 0.375, 0.7857, 0.375, 0.8571, 0.3437, 0.8571, 0.3437, 0.7857, 0.375, 0.8571, 0.375, 0.9286, 0.3438, 0.9286, 0.3437, 0.8571, 0.4062, 0.5, 0.4062, 0.5714, 0.375, 0.5714, 0.375, 0.5, 0.4062, 0.5938, 0.4062, 0.6429, 0.375, 0.6429, 0.375, 0.5938, 0.4063, 0.7091, 0.4063, 0.7143, 0.375, 0.7143, 0.375, 0.7091, 0.4063, 0.7143, 0.4063, 0.7857, 0.375, 0.7857, 0.375, 0.7143, 0.4063, 0.7857, 0.4062, 0.8571, 0.375, 0.8571, 0.375, 0.7857, 0.4062, 0.8571, 0.4062, 0.9286, 0.375, 0.9286, 0.375, 0.8571, 0.4375, 0.5, 0.4375, 0.5714, 0.4062, 0.5714, 0.4062, 0.5, 0.4375, 0.5937, 0.4375, 0.6429, 0.4062, 0.6429, 0.4062, 0.5938, 0.4375, 0.7091, 0.4375, 0.7143, 0.4063, 0.7143, 0.4063, 0.7091, 0.4375, 0.7143, 0.4375, 0.7857, 0.4063, 0.7857, 0.4063, 0.7143, 0.4375, 0.7857, 0.4375, 0.8571, 0.4062, 0.8571, 0.4063, 0.7857, 0.4375, 0.8571, 0.4375, 0.9286, 0.4062, 0.9286, 0.4062, 0.8571, 0.4688, 0.5, 0.4688, 0.5714, 0.4375, 0.5714, 0.4375, 0.5, 0.4688, 0.5938, 0.4688, 0.6429, 0.4375, 0.6429, 0.4375, 0.5937, 0.4688, 0.7091, 0.4688, 0.7143, 0.4375, 0.7143, 0.4375, 0.7091, 0.4688, 0.7143, 0.4688, 0.7857, 0.4375, 0.7857, 0.4375, 0.7143, 0.4688, 0.7857, 0.4688, 0.8571, 0.4375, 0.8571, 0.4375, 0.7857, 0.4688, 0.8571, 0.4688, 0.9286, 0.4375, 0.9286, 0.4375, 0.8571, 0.5, 0.5, 0.5, 0.5714, 0.4688, 0.5714, 0.4688, 0.5, 0.5, 0.5938, 0.5, 0.6429, 0.4688, 0.6429, 0.4688, 0.5938, 0.5, 0.7091, 0.5, 0.7143, 0.4688, 0.7143, 0.4688, 0.7091, 0.5, 0.7143, 0.5, 0.7857, 0.4688, 0.7857, 0.4688, 0.7143, 0.5, 0.7857, 0.5, 0.8571, 0.4688, 0.8571, 0.4688, 0.7857, 0.5, 0.8571, 0.5, 0.9286, 0.4688, 0.9286, 0.4688, 0.8571, 0.5312, 0.5, 0.5312, 0.5714, 0.5, 0.5714, 0.5, 0.5, 0.5312, 0.5938, 0.5312, 0.6429, 0.5, 0.6429, 0.5, 0.5938, 0.5312, 0.7091, 0.5312, 0.7143, 0.5, 0.7143, 0.5, 0.7091, 0.5312, 0.7143, 0.5312, 0.7857, 0.5, 0.7857, 0.5, 0.7143, 0.5312, 0.7857, 0.5312, 0.8571, 0.5, 0.8571, 0.5, 0.7857, 0.5312, 0.8571, 0.5312, 0.9286, 0.5, 0.9286, 0.5, 0.8571, 0.5625, 0.5, 0.5625, 0.5714, 0.5312, 0.5714, 0.5312, 0.5, 0.5625, 0.5938, 0.5625, 0.6429, 0.5312, 0.6429, 0.5312, 0.5938, 0.5625, 0.7091, 0.5625, 0.7143, 0.5312, 0.7143, 0.5312, 0.7091, 0.5625, 0.7143, 0.5625, 0.7857, 0.5312, 0.7857, 0.5312, 0.7143, 0.5625, 0.7857, 0.5625, 0.8571, 0.5312, 0.8571, 0.5312, 0.7857, 0.5625, 0.8571, 0.5625, 0.9286, 0.5312, 0.9286, 0.5312, 0.8571, 0.5938, 0.5, 0.5938, 0.5714, 0.5625, 0.5714, 0.5625, 0.5, 0.5938, 0.5937, 0.5938, 0.6429, 0.5625, 0.6429, 0.5625, 0.5938, 0.5938, 0.7091, 0.5938, 0.7143, 0.5625, 0.7143, 0.5625, 0.7091, 0.5938, 0.7143, 0.5938, 0.7857, 0.5625, 0.7857, 0.5625, 0.7143, 0.5938, 0.7857, 0.5938, 0.8571, 0.5625, 0.8571, 0.5625, 0.7857, 0.5938, 0.8571, 0.5938, 0.9286, 0.5625, 0.9286, 0.5625, 0.8571, 0.625, 0.5, 0.625, 0.5714, 0.5938, 0.5714, 0.5938, 0.5, 0.625, 0.5938, 0.625, 0.6429, 0.5938, 0.6429, 0.5938, 0.5937, 0.625, 0.7091, 0.625, 0.7143, 0.5938, 0.7143, 0.5938, 0.7091, 0.625, 0.7143, 0.625, 0.7857, 0.5938, 0.7857, 0.5938, 0.7143, 0.625, 0.7857, 0.625, 0.8571, 0.5938, 0.8571, 0.5938, 0.7857, 0.625, 0.8571, 0.625, 0.9286, 0.5938, 0.9286, 0.5938, 0.8571, 0.6562, 0.5, 0.6562, 0.5714, 0.625, 0.5714, 0.625, 0.5, 0.6562, 0.5938, 0.6562, 0.6429, 0.625, 0.6429, 0.625, 0.5938, 0.6562, 0.7091, 0.6563, 0.7143, 0.625, 0.7143, 0.625, 0.7091, 0.6563, 0.7143, 0.6563, 0.7857, 0.625, 0.7857, 0.625, 0.7143, 0.6563, 0.7857, 0.6562, 0.8571, 0.625, 0.8571, 0.625, 0.7857, 0.6562, 0.8571, 0.6562, 0.9286, 0.625, 0.9286, 0.625, 0.8571, 0.6875, 0.5, 0.6875, 0.5714, 0.6562, 0.5714, 0.6562, 0.5, 0.6875, 0.5938, 0.6875, 0.6429, 0.6562, 0.6429, 0.6562, 0.5938, 0.6875, 0.7091, 0.6875, 0.7143, 0.6563, 0.7143, 0.6562, 0.7091, 0.6875, 0.7143, 0.6875, 0.7857, 0.6563, 0.7857, 0.6563, 0.7143, 0.6875, 0.7857, 0.6875, 0.8571, 0.6562, 0.8571, 0.6563, 0.7857, 0.6875, 0.8571, 0.6875, 0.9286, 0.6562, 0.9286, 0.6562, 0.8571, 0.7188, 0.5, 0.7188, 0.5714, 0.6875, 0.5714, 0.6875, 0.5, 0.7188, 0.5937, 0.7188, 0.6429, 0.6875, 0.6429, 0.6875, 0.5938, 0.7188, 0.7091, 0.7188, 0.7143, 0.6875, 0.7143, 0.6875, 0.7091, 0.7188, 0.7143, 0.7188, 0.7857, 0.6875, 0.7857, 0.6875, 0.7143, 0.7188, 0.7857, 0.7188, 0.8571, 0.6875, 0.8571, 0.6875, 0.7857, 0.7188, 0.8571, 0.7188, 0.9286, 0.6875, 0.9286, 0.6875, 0.8571, 0.75, 0.5, 0.75, 0.5714, 0.7188, 0.5714, 0.7188, 0.5, 0.75, 0.5938, 0.75, 0.6429, 0.7188, 0.6429, 0.7188, 0.5937, 0.75, 0.7091, 0.75, 0.7143, 0.7188, 0.7143, 0.7188, 0.7091, 0.75, 0.7143, 0.75, 0.7857, 0.7188, 0.7857, 0.7188, 0.7143, 0.75, 0.7857, 0.75, 0.8571, 0.7188, 0.8571, 0.7188, 0.7857, 0.75, 0.8571, 0.75, 0.9286, 0.7188, 0.9286, 0.7188, 0.8571, 0.7812, 0.5, 0.7812, 0.5714, 0.75, 0.5714, 0.75, 0.5, 0.7812, 0.5937, 0.7812, 0.6429, 0.75, 0.6429, 0.75, 0.5938, 0.7813, 0.7091, 0.7812, 0.7143, 0.75, 0.7143, 0.75, 0.7091, 0.7812, 0.7143, 0.7812, 0.7857, 0.75, 0.7857, 0.75, 0.7143, 0.7812, 0.7857, 0.7812, 0.8571, 0.75, 0.8571, 0.75, 0.7857, 0.7812, 0.8571, 0.7812, 0.9286, 0.75, 0.9286, 0.75, 0.8571, 0.8125, 0.5, 0.8125, 0.5714, 0.7812, 0.5714, 0.7812, 0.5, 0.8125, 0.5938, 0.8125, 0.6429, 0.7812, 0.6429, 0.7812, 0.5937, 0.8125, 0.7091, 0.8125, 0.7143, 0.7812, 0.7143, 0.7813, 0.7091, 0.8125, 0.7143, 0.8125, 0.7857, 0.7812, 0.7857, 0.7812, 0.7143, 0.8125, 0.7857, 0.8125, 0.8571, 0.7812, 0.8571, 0.7812, 0.7857, 0.8125, 0.8571, 0.8125, 0.9286, 0.7812, 0.9286, 0.7812, 0.8571, 0.8438, 0.5, 0.8438, 0.5714, 0.8125, 0.5714, 0.8125, 0.5, 0.8437, 0.5938, 0.8437, 0.6429, 0.8125, 0.6429, 0.8125, 0.5938, 0.8438, 0.7091, 0.8438, 0.7143, 0.8125, 0.7143, 0.8125, 0.7091, 0.8438, 0.7143, 0.8438, 0.7857, 0.8125, 0.7857, 0.8125, 0.7143, 0.8438, 0.7857, 0.8438, 0.8571, 0.8125, 0.8571, 0.8125, 0.7857, 0.8438, 0.8571, 0.8438, 0.9286, 0.8125, 0.9286, 0.8125, 0.8571, 0.875, 0.5, 0.875, 0.5714, 0.8438, 0.5714, 0.8438, 0.5, 0.875, 0.5938, 0.875, 0.6429, 0.8437, 0.6429, 0.8437, 0.5938, 0.875, 0.7091, 0.875, 0.7143, 0.8438, 0.7143, 0.8438, 0.7091, 0.875, 0.7143, 0.875, 0.7857, 0.8438, 0.7857, 0.8438, 0.7143, 0.875, 0.7857, 0.875, 0.8571, 0.8438, 0.8571, 0.8438, 0.7857, 0.875, 0.8571, 0.875, 0.9286, 0.8438, 0.9286, 0.8438, 0.8571, 0.9062, 0.5, 0.9062, 0.5714, 0.875, 0.5714, 0.875, 0.5, 0.9062, 0.5938, 0.9062, 0.6429, 0.875, 0.6429, 0.875, 0.5938, 0.9062, 0.7091, 0.9062, 0.7143, 0.875, 0.7143, 0.875, 0.7091, 0.9062, 0.7143, 0.9062, 0.7857, 0.875, 0.7857, 0.875, 0.7143, 0.9062, 0.7857, 0.9062, 0.8571, 0.875, 0.8571, 0.875, 0.7857, 0.9062, 0.8571, 0.9062, 0.9286, 0.875, 0.9286, 0.875, 0.8571, 0.9375, 0.5, 0.9375, 0.5714, 0.9062, 0.5714, 0.9062, 0.5, 0.9375, 0.5938, 0.9375, 0.6429, 0.9062, 0.6429, 0.9062, 0.5938, 0.9375, 0.7091, 0.9375, 0.7143, 0.9062, 0.7143, 0.9062, 0.7091, 0.9375, 0.7143, 0.9375, 0.7857, 0.9062, 0.7857, 0.9062, 0.7143, 0.9375, 0.7857, 0.9375, 0.8571, 0.9062, 0.8571, 0.9062, 0.7857, 0.9375, 0.8571, 0.9375, 0.9286, 0.9062, 0.9286, 0.9062, 0.8571, 0.9688, 0.5, 0.9688, 0.5714, 0.9375, 0.5714, 0.9375, 0.5, 0.9688, 0.5937, 0.9688, 0.6429, 0.9375, 0.6429, 0.9375, 0.5938, 0.9688, 0.7091, 0.9688, 0.7143, 0.9375, 0.7143, 0.9375, 0.7091, 0.9688, 0.7143, 0.9688, 0.7857, 0.9375, 0.7857, 0.9375, 0.7143, 0.9688, 0.7857, 0.9688, 0.8571, 0.9375, 0.8571, 0.9375, 0.7857, 0.9688, 0.8571, 0.9688, 0.9286, 0.9375, 0.9286, 0.9375, 0.8571, 1.0, 0.5, 1.0, 0.5714, 0.9688, 0.5714, 0.9688, 0.5, 1.0, 0.5938, 1.0, 0.6429, 0.9688, 0.6429, 0.9688, 0.5937, 1.0, 0.7091, 1.0, 0.7143, 0.9688, 0.7143, 0.9688, 0.7091, 1.0, 0.7143, 1.0, 0.7857, 0.9688, 0.7857, 0.9688, 0.7143, 1.0, 0.7857, 1.0, 0.8571, 0.9688, 0.8571, 0.9688, 0.7857, 1.0, 0.8571, 1.0, 0.9286, 0.9688, 0.9286, 0.9688, 0.8571, 0.6875, 1.0, 0.7188, 1.0, 0.7188, 1.0, 0.6875, 1.0, 0.5, 1.0, 0.5312, 1.0, 0.5312, 1.0, 0.5, 1.0, 0.2188, 1.0, 0.25, 1.0, 0.25, 1.0, 0.2188, 1.0, 0.9062, 1.0, 0.9375, 1.0, 0.9375, 1.0, 0.9062, 1.0, 0.625, 1.0, 0.6562, 1.0, 0.6562, 1.0, 0.625, 1.0, 0.3438, 1.0, 0.375, 1.0, 0.375, 1.0, 0.3438, 1.0, 0.0625, 1.0, 0.09375, 1.0, 0.09375, 1.0, 0.0625, 1.0, 0.75, 1.0, 0.7812, 1.0, 0.7812, 1.0, 0.75, 1.0, 0.4688, 1.0, 0.5, 1.0, 0.5, 1.0, 0.4688, 1.0, 0.1875, 1.0, 0.2188, 1.0, 0.2188, 1.0, 0.1875, 1.0, 0.875, 1.0, 0.9062, 1.0, 0.9062, 1.0, 0.875, 1.0, 0.5938, 1.0, 0.625, 1.0, 0.625, 1.0, 0.5938, 1.0, 0.3125, 1.0, 0.3438, 1.0, 0.3438, 1.0, 0.3125, 1.0, 0.03125, 1.0, 0.0625, 1.0, 0.0625, 1.0, 0.03125, 1.0, 0.7188, 1.0, 0.75, 1.0, 0.75, 1.0, 0.7188, 1.0, 0.4375, 1.0, 0.4688, 1.0, 0.4688, 1.0, 0.4375, 1.0, 0.1562, 1.0, 0.1875, 1.0, 0.1875, 1.0, 0.1562, 1.0, 0.8438, 1.0, 0.875, 1.0, 0.875, 1.0, 0.8438, 1.0, 0.5625, 1.0, 0.5938, 1.0, 0.5938, 1.0, 0.5625, 1.0, 0.2812, 1.0, 0.3125, 1.0, 0.3125, 1.0, 0.2812, 1.0, 0.9688, 1.0, 1.0, 1.0, 1.0, 1.0, 0.9688, 1.0, 0.0, 1.0, 0.03125, 1.0, 0.03125, 1.0, 0.0, 1.0, 0.6875, 1.0, 0.7188, 1.0, 0.7188, 1.0, 0.6875, 1.0, 0.4062, 1.0, 0.4375, 1.0, 0.4375, 1.0, 0.4062, 1.0, 0.125, 1.0, 0.1562, 1.0, 0.1562, 1.0, 0.125, 1.0, 0.8125, 1.0, 0.8438, 1.0, 0.8438, 1.0, 0.8125, 1.0, 0.5312, 1.0, 0.5625, 1.0, 0.5625, 1.0, 0.5312, 1.0, 0.25, 1.0, 0.2812, 1.0, 0.2812, 1.0, 0.25, 1.0, 0.9375, 1.0, 0.9688, 1.0, 0.9688, 1.0, 0.9375, 1.0, 0.6562, 1.0, 0.6875, 1.0, 0.6875, 1.0, 0.6562, 1.0, 0.375, 1.0, 0.4062, 1.0, 0.4062, 1.0, 0.375, 1.0, 0.09375, 1.0, 0.125, 1.0, 0.125, 1.0, 0.09375, 1.0, 0.4062, 1.0, 0.4375, 1.0, 0.4375, 1.0, 0.4062, 1.0, 0.25, 1.0, 0.2812, 1.0, 0.2812, 1.0, 0.25, 1.0, 0.6562, 1.0, 0.6875, 1.0, 0.6875, 1.0, 0.6562, 1.0, 0.2188, 1.0, 0.25, 1.0, 0.25, 1.0, 0.2188, 1.0, 0.625, 1.0, 0.6562, 1.0, 0.6562, 1.0, 0.625, 1.0, 0.1875, 1.0, 0.2188, 1.0, 0.2188, 1.0, 0.1875, 1.0, 0.5938, 1.0, 0.625, 1.0, 0.625, 1.0, 0.5938, 1.0, 0.1562, 1.0, 0.1875, 1.0, 0.1875, 1.0, 0.1562, 1.0, 0.5625, 1.0, 0.5938, 1.0, 0.5938, 1.0, 0.5625, 1.0, 0.9688, 1.0, 1.0, 1.0, 1.0, 1.0, 0.9688, 1.0, 0.125, 1.0, 0.1562, 1.0, 0.1562, 1.0, 0.125, 1.0, 0.5312, 1.0, 0.5625, 1.0, 0.5625, 1.0, 0.5312, 1.0, 0.9375, 1.0, 0.9688, 1.0, 0.9688, 1.0, 0.9375, 1.0, 0.09375, 1.0, 0.125, 1.0, 0.125, 1.0, 0.09375, 1.0, 0.5, 1.0, 0.5312, 1.0, 0.5312, 1.0, 0.5, 1.0, 0.9062, 1.0, 0.9375, 1.0, 0.9375, 1.0, 0.9062, 1.0, 0.0625, 1.0, 0.09375, 1.0, 0.09375, 1.0, 0.0625, 1.0, 0.4688, 1.0, 0.5, 1.0, 0.5, 1.0, 0.4688, 1.0, 0.875, 1.0, 0.9062, 1.0, 0.9062, 1.0, 0.875, 1.0, 0.03125, 1.0, 0.0625, 1.0, 0.0625, 1.0, 0.03125, 1.0, 0.4375, 1.0, 0.4688, 1.0, 0.4688, 1.0, 0.4375, 1.0, 0.8438, 1.0, 0.875, 1.0, 0.875, 1.0, 0.8438, 1.0, 0.0, 1.0, 0.03125, 1.0, 0.03125, 1.0, 0.0, 1.0, 0.4062, 1.0, 0.4375, 1.0, 0.4375, 1.0, 0.4062, 1.0, 0.8125, 1.0, 0.8438, 1.0, 0.8438, 1.0, 0.8125, 1.0, 0.375, 1.0, 0.4062, 1.0, 0.4062, 1.0, 0.375, 1.0, 0.7812, 1.0, 0.8125, 1.0, 0.8125, 1.0, 0.7812, 1.0, 0.3438, 1.0, 0.375, 1.0, 0.375, 1.0, 0.3438, 1.0, 0.75, 1.0, 0.7812, 1.0, 0.7812, 1.0, 0.75, 1.0, 0.3125, 1.0, 0.3438, 1.0, 0.3438, 1.0, 0.3125, 1.0, 0.7188, 1.0, 0.75, 1.0, 0.75, 1.0, 0.7188, 1.0, 0.2812, 1.0, 0.3125, 1.0, 0.3125, 1.0, 0.2812, 1.0, 0.875, 1.0, 0.9062, 1.0, 0.9062, 1.0, 0.875, 1.0, 0.8125, 1.0, 0.8438, 1.0, 0.8438, 1.0, 0.8125, 1.0, 0.375, 1.0, 0.4062, 1.0, 0.4062, 1.0, 0.375, 1.0, 0.7812, 1.0, 0.8125, 1.0, 0.8125, 1.0, 0.7812, 1.0, 0.3438, 1.0, 0.375, 1.0, 0.375, 1.0, 0.3438, 1.0, 0.75, 1.0, 0.7812, 1.0, 0.7812, 1.0, 0.75, 1.0, 0.3125, 1.0, 0.3438, 1.0, 0.3438, 1.0, 0.3125, 1.0, 0.7188, 1.0, 0.75, 1.0, 0.75, 1.0, 0.7188, 1.0, 0.2812, 1.0, 0.3125, 1.0, 0.3125, 1.0, 0.2812, 1.0, 0.6875, 1.0, 0.7188, 1.0, 0.7188, 1.0, 0.6875, 1.0, 0.25, 1.0, 0.2812, 1.0, 0.2812, 1.0, 0.25, 1.0, 0.6562, 1.0, 0.6875, 1.0, 0.6875, 1.0, 0.6562, 1.0, 0.2188, 1.0, 0.25, 1.0, 0.25, 1.0, 0.2188, 1.0, 0.625, 1.0, 0.6562, 1.0, 0.6562, 1.0, 0.625, 1.0, 0.1875, 1.0, 0.2188, 1.0, 0.2188, 1.0, 0.1875, 1.0, 0.5938, 1.0, 0.625, 1.0, 0.625, 1.0, 0.5938, 1.0, 0.1562, 1.0, 0.1875, 1.0, 0.1875, 1.0, 0.1562, 1.0, 0.5625, 1.0, 0.5938, 1.0, 0.5938, 1.0, 0.5625, 1.0, 0.9688, 1.0, 1.0, 1.0, 1.0, 1.0, 0.9688, 1.0, 0.125, 1.0, 0.1562, 1.0, 0.1562, 1.0, 0.125, 1.0, 0.5312, 1.0, 0.5625, 1.0, 0.5625, 1.0, 0.5312, 1.0, 0.9375, 1.0, 0.9688, 1.0, 0.9688, 1.0, 0.9375, 1.0, 0.09375, 1.0, 0.125, 1.0, 0.125, 1.0, 0.09375, 1.0, 0.5, 1.0, 0.5312, 1.0, 0.5312, 1.0, 0.5, 1.0, 0.9062, 1.0, 0.9375, 1.0, 0.9375, 1.0, 0.9062, 1.0, 0.0625, 1.0, 0.09375, 1.0, 0.09375, 1.0, 0.0625, 1.0, 0.4688, 1.0, 0.5, 1.0, 0.5, 1.0, 0.4688, 1.0, 0.875, 1.0, 0.9062, 1.0, 0.9062, 1.0, 0.875, 1.0, 0.03125, 1.0, 0.0625, 1.0, 0.0625, 1.0, 0.03125, 1.0, 0.4375, 1.0, 0.4688, 1.0, 0.4688, 1.0, 0.4375, 1.0, 0.8438, 1.0, 0.875, 1.0, 0.875, 1.0, 0.8438, 1.0, 0.0, 1.0, 0.03125, 1.0, 0.03125, 1.0, 0.0, 1.0, 0.7812, 1.0, 0.8125, 1.0, 0.8125, 1.0, 0.7812, 1.0, 0.03125, 1.0, 0.0625, 1.0, 0.0625, 1.0, 0.03125, 1.0, 0.4375, 1.0, 0.4688, 1.0, 0.4688, 1.0, 0.4375, 1.0, 0.8438, 1.0, 0.875, 1.0, 0.875, 1.0, 0.8438, 1.0, 0.0, 1.0, 0.03125, 1.0, 0.03125, 1.0, 0.0, 1.0, 0.4062, 1.0, 0.4375, 1.0, 0.4375, 1.0, 0.4062, 1.0, 0.8125, 1.0, 0.8438, 1.0, 0.8438, 1.0, 0.8125, 1.0, 0.375, 1.0, 0.4062, 1.0, 0.4062, 1.0, 0.375, 1.0, 0.7812, 1.0, 0.8125, 1.0, 0.8125, 1.0, 0.7812, 1.0, 0.3438, 1.0, 0.375, 1.0, 0.375, 1.0, 0.3438, 1.0, 0.75, 1.0, 0.7812, 1.0, 0.7812, 1.0, 0.75, 1.0, 0.3125, 1.0, 0.3438, 1.0, 0.3438, 1.0, 0.3125, 1.0, 0.7188, 1.0, 0.75, 1.0, 0.75, 1.0, 0.7188, 1.0, 0.2812, 1.0, 0.3125, 1.0, 0.3125, 1.0, 0.2812, 1.0, 0.6875, 1.0, 0.7188, 1.0, 0.7188, 1.0, 0.6875, 1.0, 0.25, 1.0, 0.2812, 1.0, 0.2812, 1.0, 0.25, 1.0, 0.6562, 1.0, 0.6875, 1.0, 0.6875, 1.0, 0.6562, 1.0, 0.2188, 1.0, 0.25, 1.0, 0.25, 1.0, 0.2188, 1.0, 0.625, 1.0, 0.6562, 1.0, 0.6562, 1.0, 0.625, 1.0, 0.1875, 1.0, 0.2188, 1.0, 0.2188, 1.0, 0.1875, 1.0, 0.5938, 1.0, 0.625, 1.0, 0.625, 1.0, 0.5938, 1.0, 0.1562, 1.0, 0.1875, 1.0, 0.1875, 1.0, 0.1562, 1.0, 0.5625, 1.0, 0.5938, 1.0, 0.5938, 1.0, 0.5625, 1.0, 0.9688, 1.0, 1.0, 1.0, 1.0, 1.0, 0.9688, 1.0, 0.125, 1.0, 0.1562, 1.0, 0.1562, 1.0, 0.125, 1.0, 0.5312, 1.0, 0.5625, 1.0, 0.5625, 1.0, 0.5312, 1.0, 0.9375, 1.0, 0.9688, 1.0, 0.9688, 1.0, 0.9375, 1.0, 0.09375, 1.0, 0.125, 1.0, 0.125, 1.0, 0.09375, 1.0, 0.5, 1.0, 0.5312, 1.0, 0.5312, 1.0, 0.5, 1.0, 0.9062, 1.0, 0.9375, 1.0, 0.9375, 1.0, 0.9062, 1.0, 0.0625, 1.0, 0.09375, 1.0, 0.09375, 1.0, 0.0625, 1.0, 0.4688, 1.0, 0.5, 1.0, 0.5, 1.0, 0.4688, 1.0, 0.6875, 1.0, 0.7188, 1.0, 0.7188, 1.0, 0.6875, 1.0, 0.3438, 1.0, 0.375, 1.0, 0.375, 1.0, 0.3438, 1.0, 0.75, 1.0, 0.7812, 1.0, 0.7812, 1.0, 0.75, 1.0, 0.3125, 1.0, 0.3438, 1.0, 0.3438, 1.0, 0.3125, 1.0, 0.7188, 1.0, 0.75, 1.0, 0.75, 1.0, 0.7188, 1.0, 0.2812, 1.0, 0.3125, 1.0, 0.3125, 1.0, 0.2812, 1.0, 0.6875, 1.0, 0.7188, 1.0, 0.7188, 1.0, 0.6875, 1.0, 0.25, 1.0, 0.2812, 1.0, 0.2812, 1.0, 0.25, 1.0, 0.6562, 1.0, 0.6875, 1.0, 0.6875, 1.0, 0.6562, 1.0, 0.2188, 1.0, 0.25, 1.0, 0.25, 1.0, 0.2188, 1.0, 0.625, 1.0, 0.6562, 1.0, 0.6562, 1.0, 0.625, 1.0, 0.1875, 1.0, 0.2188, 1.0, 0.2188, 1.0, 0.1875, 1.0, 0.5938, 1.0, 0.625, 1.0, 0.625, 1.0, 0.5938, 1.0, 0.1562, 1.0, 0.1875, 1.0, 0.1875, 1.0, 0.1562, 1.0, 0.5625, 1.0, 0.5938, 1.0, 0.5938, 1.0, 0.5625, 1.0, 0.9688, 1.0, 1.0, 1.0, 1.0, 1.0, 0.9688, 1.0, 0.125, 1.0, 0.1562, 1.0, 0.1562, 1.0, 0.125, 1.0, 0.5312, 1.0, 0.5625, 1.0, 0.5625, 1.0, 0.5312, 1.0, 0.9375, 1.0, 0.9688, 1.0, 0.9688, 1.0, 0.9375, 1.0, 0.09375, 1.0, 0.125, 1.0, 0.125, 1.0, 0.09375, 1.0, 0.5, 1.0, 0.5312, 1.0, 0.5312, 1.0, 0.5, 1.0, 0.9062, 1.0, 0.9375, 1.0, 0.9375, 1.0, 0.9062, 1.0, 0.0625, 1.0, 0.09375, 1.0, 0.09375, 1.0, 0.0625, 1.0, 0.4688, 1.0, 0.5, 1.0, 0.5, 1.0, 0.4688, 1.0, 0.875, 1.0, 0.9062, 1.0, 0.9062, 1.0, 0.875, 1.0, 0.03125, 1.0, 0.0625, 1.0, 0.0625, 1.0, 0.03125, 1.0, 0.4375, 1.0, 0.4688, 1.0, 0.4688, 1.0, 0.4375, 1.0, 0.8438, 1.0, 0.875, 1.0, 0.875, 1.0, 0.8438, 1.0, 0.0, 1.0, 0.03125, 1.0, 0.03125, 1.0, 0.0, 1.0, 0.4062, 1.0, 0.4375, 1.0, 0.4375, 1.0, 0.4062, 1.0, 0.8125, 1.0, 0.8438, 1.0, 0.8438, 1.0, 0.8125, 1.0, 0.375, 1.0, 0.4062, 1.0, 0.4062, 1.0, 0.375, 1.0, 0.5938, 1.0, 0.625, 1.0, 0.625, 1.0, 0.5938, 1.0, 0.25, 1.0, 0.2812, 1.0, 0.2812, 1.0, 0.25, 1.0, 0.6562, 1.0, 0.6875, 1.0, 0.6875, 1.0, 0.6562, 1.0, 0.2188, 1.0, 0.25, 1.0, 0.25, 1.0, 0.2188, 1.0, 0.625, 1.0, 0.6562, 1.0, 0.6562, 1.0, 0.625, 1.0, 0.1875, 1.0, 0.2188, 1.0, 0.2188, 1.0, 0.1875, 1.0, 0.5938, 1.0, 0.625, 1.0, 0.625, 1.0, 0.5938, 1.0, 0.1562, 1.0, 0.1875, 1.0, 0.1875, 1.0, 0.1562, 1.0, 0.5625, 1.0, 0.5938, 1.0, 0.5938, 1.0, 0.5625, 1.0, 0.9688, 1.0, 1.0, 1.0, 1.0, 1.0, 0.9688, 1.0, 0.125, 1.0, 0.1562, 1.0, 0.1562, 1.0, 0.125, 1.0, 0.5312, 1.0, 0.5625, 1.0, 0.5625, 1.0, 0.5312, 1.0, 0.9375, 1.0, 0.9688, 1.0, 0.9688, 1.0, 0.9375, 1.0, 0.09375, 1.0, 0.125, 1.0, 0.125, 1.0, 0.09375, 1.0, 0.5, 1.0, 0.5312, 1.0, 0.5312, 1.0, 0.5, 1.0, 0.9062, 1.0, 0.9375, 1.0, 0.9375, 1.0, 0.9062, 1.0, 0.0625, 1.0, 0.09375, 1.0, 0.09375, 1.0, 0.0625, 1.0, 0.4688, 1.0, 0.5, 1.0, 0.5, 1.0, 0.4688, 1.0, 0.875, 1.0, 0.9062, 1.0, 0.9062, 1.0, 0.875, 1.0, 0.03125, 1.0, 0.0625, 1.0, 0.0625, 1.0, 0.03125, 1.0, 0.4375, 1.0, 0.4688, 1.0, 0.4688, 1.0, 0.4375, 1.0, 0.8438, 1.0, 0.875, 1.0, 0.875, 1.0, 0.8438, 1.0, 0.0, 1.0, 0.03125, 1.0, 0.03125, 1.0, 0.0, 1.0, 0.4062, 1.0, 0.4375, 1.0, 0.4375, 1.0, 0.4062, 1.0, 0.8125, 1.0, 0.8438, 1.0, 0.8438, 1.0, 0.8125, 1.0, 0.375, 1.0, 0.4062, 1.0, 0.4062, 1.0, 0.375, 1.0, 0.7812, 1.0, 0.8125, 1.0, 0.8125, 1.0, 0.7812, 1.0, 0.3438, 1.0, 0.375, 1.0, 0.375, 1.0, 0.3438, 1.0, 0.75, 1.0, 0.7812, 1.0, 0.7812, 1.0, 0.75, 1.0, 0.3125, 1.0, 0.3438, 1.0, 0.3438, 1.0, 0.3125, 1.0, 0.7188, 1.0, 0.75, 1.0, 0.75, 1.0, 0.7188, 1.0, 0.2812, 1.0, 0.3125, 1.0, 0.3125, 1.0, 0.2812, 1.0, 0.2968, 0.4854, 0.25, 0.49, 0.2032, 0.4854, 0.1582, 0.4717, 0.1167, 0.4496, 0.08029, 0.4197, 0.05045, 0.3833, 0.02827, 0.3418, 0.01461, 0.2968, 0.01, 0.25, 0.01461, 0.2032, 0.02827, 0.1582, 0.05045, 0.1167, 0.08029, 0.08029, 0.1167, 0.05045, 0.1582, 0.02827, 0.2032, 0.01461, 0.25, 0.01, 0.2968, 0.01461, 0.3418, 0.02827, 0.3833, 0.05045, 0.4197, 0.08029, 0.4496, 0.1167, 0.4717, 0.1582, 0.4854, 0.2032, 0.49, 0.25, 0.4854, 0.2968, 0.4717, 0.3418, 0.4496, 0.3833, 0.4197, 0.4197, 0.3833, 0.4496, 0.3418, 0.4717, 0.1562, 1.0, 0.1875, 1.0, 0.1875, 1.0, 0.1562, 1.0, 0.5625, 1.0, 0.5938, 1.0, 0.5938, 1.0, 0.5625, 1.0, 0.9688, 1.0, 1.0, 1.0, 1.0, 1.0, 0.9688, 1.0, 0.125, 1.0, 0.1562, 1.0, 0.1562, 1.0, 0.125, 1.0, 0.5312, 1.0, 0.5625, 1.0, 0.5625, 1.0, 0.5312, 1.0, 0.9375, 1.0, 0.9688, 1.0, 0.9688, 1.0, 0.9375, 1.0, 0.09375, 1.0, 0.125, 1.0, 0.125, 1.0, 0.09375, 1.0, 0.5, 1.0, 0.5312, 1.0, 0.5312, 1.0, 0.5, 1.0, 0.9062, 1.0, 0.9375, 1.0, 0.9375, 1.0, 0.9062, 1.0, 0.0625, 1.0, 0.09375, 1.0, 0.09375, 1.0, 0.0625, 1.0, 0.4688, 1.0, 0.5, 1.0, 0.5, 1.0, 0.4688, 1.0, 0.875, 1.0, 0.9062, 1.0, 0.9062, 1.0, 0.875, 1.0, 0.03125, 1.0, 0.0625, 1.0, 0.0625, 1.0, 0.03125, 1.0, 0.4375, 1.0, 0.4688, 1.0, 0.4688, 1.0, 0.4375, 1.0, 0.8438, 1.0, 0.875, 1.0, 0.875, 1.0, 0.8438, 1.0, 0.0, 1.0, 0.03125, 1.0, 0.03125, 1.0, 0.0, 1.0, 0.4062, 1.0, 0.4375, 1.0, 0.4375, 1.0, 0.4062, 1.0, 0.8125, 1.0, 0.8438, 1.0, 0.8438, 1.0, 0.8125, 1.0, 0.375, 1.0, 0.4062, 1.0, 0.4062, 1.0, 0.375, 1.0, 0.7812, 1.0, 0.8125, 1.0, 0.8125, 1.0, 0.7812, 1.0, 0.3438, 1.0, 0.375, 1.0, 0.375, 1.0, 0.3438, 1.0, 0.75, 1.0, 0.7812, 1.0, 0.7812, 1.0, 0.75, 1.0, 0.3125, 1.0, 0.3438, 1.0, 0.3438, 1.0, 0.3125, 1.0, 0.7188, 1.0, 0.75, 1.0, 0.75, 1.0, 0.7188, 1.0, 0.2812, 1.0, 0.3125, 1.0, 0.3125, 1.0, 0.2812, 1.0, 0.6875, 1.0, 0.7188, 1.0, 0.7188, 1.0, 0.6875, 1.0, 0.25, 1.0, 0.2812, 1.0, 0.2812, 1.0, 0.25, 1.0, 0.6562, 1.0, 0.6875, 1.0, 0.6875, 1.0, 0.6562, 1.0, 0.2188, 1.0, 0.25, 1.0, 0.25, 1.0, 0.2188, 1.0, 0.625, 1.0, 0.6562, 1.0, 0.6562, 1.0, 0.625, 1.0, 0.1875, 1.0, 0.2188, 1.0, 0.2188, 1.0, 0.1875, 1.0, 1.0, 0.6451, 1.0, 0.7091, 0.9688, 0.7091, 0.9688, 0.6451, 0.9688, 0.6451, 0.9688, 0.7091, 0.9375, 0.7091, 0.9375, 0.6451, 0.9375, 0.6451, 0.9375, 0.7091, 0.9062, 0.7091, 0.9062, 0.6451, 0.9062, 0.6451, 0.9062, 0.7091, 0.875, 0.7091, 0.875, 0.6451, 0.875, 0.6451, 0.875, 0.7091, 0.8438, 0.7091, 0.8437, 0.6451, 0.8437, 0.6451, 0.8438, 0.7091, 0.8125, 0.7091, 0.8125, 0.6451, 0.8125, 0.6451, 0.8125, 0.7091, 0.7813, 0.7091, 0.7813, 0.6451, 0.7813, 0.6451, 0.7813, 0.7091, 0.75, 0.7091, 0.75, 0.6451, 0.75, 0.6451, 0.75, 0.7091, 0.7188, 0.7091, 0.7188, 0.6451, 0.7188, 0.6451, 0.7188, 0.7091, 0.6875, 0.7091, 0.6875, 0.6451, 0.6875, 0.6451, 0.6875, 0.7091, 0.6562, 0.7091, 0.6562, 0.6451, 0.6562, 0.6451, 0.6562, 0.7091, 0.625, 0.7091, 0.625, 0.6451, 0.625, 0.6451, 0.625, 0.7091, 0.5938, 0.7091, 0.5938, 0.6451, 0.5938, 0.6451, 0.5938, 0.7091, 0.5625, 0.7091, 0.5625, 0.6451, 0.5625, 0.6451, 0.5625, 0.7091, 0.5312, 0.7091, 0.5312, 0.6451, 0.5312, 0.6451, 0.5312, 0.7091, 0.5, 0.7091, 0.5, 0.6451, 0.5, 0.6451, 0.5, 0.7091, 0.4688, 0.7091, 0.4688, 0.6451, 0.4688, 0.6451, 0.4688, 0.7091, 0.4375, 0.7091, 0.4375, 0.6451, 0.4375, 0.6451, 0.4375, 0.7091, 0.4063, 0.7091, 0.4062, 0.6451, 0.4062, 0.6451, 0.4063, 0.7091, 0.375, 0.7091, 0.375, 0.6451, 0.375, 0.6451, 0.375, 0.7091, 0.3437, 0.7091, 0.3437, 0.6451, 0.3437, 0.6451, 0.3437, 0.7091, 0.3125, 0.7091, 0.3125, 0.6451, 0.3125, 0.6451, 0.3125, 0.7091, 0.2812, 0.7091, 0.2812, 0.6451, 0.2812, 0.6451, 0.2812, 0.7091, 0.25, 0.7091, 0.25, 0.6451, 0.25, 0.6451, 0.25, 0.7091, 0.2187, 0.7091, 0.2188, 0.6451, 0.2188, 0.6451, 0.2187, 0.7091, 0.1875, 0.7091, 0.1875, 0.6451, 0.1875, 0.6451, 0.1875, 0.7091, 0.1562, 0.7091, 0.1562, 0.6451, 0.1562, 0.6451, 0.1562, 0.7091, 0.125, 0.7091, 0.125, 0.6451, 0.125, 0.6451, 0.125, 0.7091, 0.09375, 0.7091, 0.09375, 0.6451, 0.09375, 0.6451, 0.09375, 0.7091, 0.0625, 0.7091, 0.0625, 0.6451, 0.0625, 0.6451, 0.0625, 0.7091, 0.03125, 0.7091, 0.03125, 0.6451, 0.03125, 0.6451, 0.03125, 0.7091, 0.0, 0.7091, 0.0, 0.6451, 0.03125, 0.6429, 0.03125, 0.6451, 0.0, 0.6451, 0.0, 0.6429, 0.0625, 0.6429, 0.0625, 0.6451, 0.03125, 0.6451, 0.03125, 0.6429, 0.09375, 0.6429, 0.09375, 0.6451, 0.0625, 0.6451, 0.0625, 0.6429, 0.125, 0.6429, 0.125, 0.6451, 0.09375, 0.6451, 0.09375, 0.6429, 0.1562, 0.6429, 0.1562, 0.6451, 0.125, 0.6451, 0.125, 0.6429, 0.1875, 0.6429, 0.1875, 0.6451, 0.1562, 0.6451, 0.1562, 0.6429, 0.2188, 0.6429, 0.2188, 0.6451, 0.1875, 0.6451, 0.1875, 0.6429, 0.25, 0.6429, 0.25, 0.6451, 0.2188, 0.6451, 0.2188, 0.6429, 0.2812, 0.6429, 0.2812, 0.6451, 0.25, 0.6451, 0.25, 0.6429, 0.3125, 0.6429, 0.3125, 0.6451, 0.2812, 0.6451, 0.2812, 0.6429, 0.3437, 0.6429, 0.3437, 0.6451, 0.3125, 0.6451, 0.3125, 0.6429, 0.375, 0.6429, 0.375, 0.6451, 0.3437, 0.6451, 0.3437, 0.6429, 0.4062, 0.6429, 0.4062, 0.6451, 0.375, 0.6451, 0.375, 0.6429, 0.4375, 0.6429, 0.4375, 0.6451, 0.4062, 0.6451, 0.4062, 0.6429, 0.4688, 0.6429, 0.4688, 0.6451, 0.4375, 0.6451, 0.4375, 0.6429, 0.5, 0.6429, 0.5, 0.6451, 0.4688, 0.6451, 0.4688, 0.6429, 0.5312, 0.6429, 0.5312, 0.6451, 0.5, 0.6451, 0.5, 0.6429, 0.5625, 0.6429, 0.5625, 0.6451, 0.5312, 0.6451, 0.5312, 0.6429, 0.5938, 0.6429, 0.5938, 0.6451, 0.5625, 0.6451, 0.5625, 0.6429, 0.625, 0.6429, 0.625, 0.6451, 0.5938, 0.6451, 0.5938, 0.6429, 0.6562, 0.6429, 0.6562, 0.6451, 0.625, 0.6451, 0.625, 0.6429, 0.6875, 0.6429, 0.6875, 0.6451, 0.6562, 0.6451, 0.6562, 0.6429, 0.7188, 0.6429, 0.7188, 0.6451, 0.6875, 0.6451, 0.6875, 0.6429, 0.75, 0.6429, 0.75, 0.6451, 0.7188, 0.6451, 0.7188, 0.6429, 0.7812, 0.6429, 0.7813, 0.6451, 0.75, 0.6451, 0.75, 0.6429, 0.8125, 0.6429, 0.8125, 0.6451, 0.7813, 0.6451, 0.7812, 0.6429, 0.8437, 0.6429, 0.8437, 0.6451, 0.8125, 0.6451, 0.8125, 0.6429, 0.875, 0.6429, 0.875, 0.6451, 0.8437, 0.6451, 0.8437, 0.6429, 0.9062, 0.6429, 0.9062, 0.6451, 0.875, 0.6451, 0.875, 0.6429, 0.9375, 0.6429, 0.9375, 0.6451, 0.9062, 0.6451, 0.9062, 0.6429, 0.9688, 0.6429, 0.9688, 0.6451, 0.9375, 0.6451, 0.9375, 0.6429, 1.0, 0.6429, 1.0, 0.6451, 0.9688, 0.6451, 0.9688, 0.6429, 1.0, 0.5714, 1.0, 0.5938, 0.9688, 0.5937, 0.9688, 0.5714, 0.9688, 0.5714, 0.9688, 0.5937, 0.9375, 0.5938, 0.9375, 0.5714, 0.9375, 0.5714, 0.9375, 0.5938, 0.9062, 0.5938, 0.9062, 0.5714, 0.9062, 0.5714, 0.9062, 0.5938, 0.875, 0.5938, 0.875, 0.5714, 0.875, 0.5714, 0.875, 0.5938, 0.8437, 0.5938, 0.8438, 0.5714, 0.8438, 0.5714, 0.8437, 0.5938, 0.8125, 0.5938, 0.8125, 0.5714, 0.8125, 0.5714, 0.8125, 0.5938, 0.7812, 0.5937, 0.7812, 0.5714, 0.7812, 0.5714, 0.7812, 0.5937, 0.75, 0.5938, 0.75, 0.5714, 0.75, 0.5714, 0.75, 0.5938, 0.7188, 0.5937, 0.7188, 0.5714, 0.7188, 0.5714, 0.7188, 0.5937, 0.6875, 0.5938, 0.6875, 0.5714, 0.6875, 0.5714, 0.6875, 0.5938, 0.6562, 0.5938, 0.6562, 0.5714, 0.6562, 0.5714, 0.6562, 0.5938, 0.625, 0.5938, 0.625, 0.5714, 0.625, 0.5714, 0.625, 0.5938, 0.5938, 0.5937, 0.5938, 0.5714, 0.5938, 0.5714, 0.5938, 0.5937, 0.5625, 0.5938, 0.5625, 0.5714, 0.5625, 0.5714, 0.5625, 0.5938, 0.5312, 0.5938, 0.5312, 0.5714, 0.5312, 0.5714, 0.5312, 0.5938, 0.5, 0.5938, 0.5, 0.5714, 0.5, 0.5714, 0.5, 0.5938, 0.4688, 0.5938, 0.4688, 0.5714, 0.4688, 0.5714, 0.4688, 0.5938, 0.4375, 0.5937, 0.4375, 0.5714, 0.4375, 0.5714, 0.4375, 0.5937, 0.4062, 0.5938, 0.4062, 0.5714, 0.4062, 0.5714, 0.4062, 0.5938, 0.375, 0.5938, 0.375, 0.5714, 0.375, 0.5714, 0.375, 0.5938, 0.3438, 0.5937, 0.3438, 0.5714, 0.3438, 0.5714, 0.3438, 0.5937, 0.3125, 0.5938, 0.3125, 0.5714, 0.3125, 0.5714, 0.3125, 0.5938, 0.2812, 0.5938, 0.2812, 0.5714, 0.2812, 0.5714, 0.2812, 0.5938, 0.25, 0.5938, 0.25, 0.5714, 0.25, 0.5714, 0.25, 0.5938, 0.2188, 0.5938, 0.2188, 0.5714, 0.2188, 0.5714, 0.2188, 0.5938, 0.1875, 0.5937, 0.1875, 0.5714, 0.1875, 0.5714, 0.1875, 0.5937, 0.1562, 0.5937, 0.1562, 0.5714, 0.1562, 0.5714, 0.1562, 0.5937, 0.125, 0.5938, 0.125, 0.5714, 0.125, 0.5714, 0.125, 0.5938, 0.09375, 0.5937, 0.09375, 0.5714, 0.09375, 0.5714, 0.09375, 0.5937, 0.0625, 0.5938, 0.0625, 0.5714, 0.0625, 0.5714, 0.0625, 0.5938, 0.03125, 0.5937, 0.03125, 0.5714, 0.03125, 0.5714, 0.03125, 0.5937, 0.0, 0.5938, 0.0, 0.5714])
me_cylinder.use_remesh_fix_poles = True
me_cylinder.use_remesh_preserve_attributes = False
me_cylinder.update()

# ---- objects
ob_light = bpy.data.objects.new('Light', light_light)
ob_camera = bpy.data.objects.new('Camera', cam_camera)
ob_cylinder = bpy.data.objects.new('Cylinder', me_cylinder)

# ---- transforms, parenting, visibility, modifiers, constraints
ob_light.location = (4.076, 1.005, 5.904)
ob_light.rotation_euler = (0.6503, 0.05522, 1.866)
ob_light.lock_rotations_4d = False
ob_light.empty_display_type = 'ARROWS'
ob_light.color = (0.0, 0.0, 0.0, 0.0)
ob_light.lineart.crease_threshold = 0.0
ob_camera.location = (7.359, -6.926, 4.958)
ob_camera.rotation_euler = (1.109, 0.0, 0.8149)
ob_camera.lock_rotations_4d = False
ob_camera.empty_display_type = 'ARROWS'
ob_camera.color = (0.0, 0.0, 0.0, 0.0)
ob_camera.display_type = 'WIRE'
ob_camera.lineart.crease_threshold = 0.0
ob_cylinder.location = (0.0, 0.0, 1.212)
ob_cylinder.scale = (1.0, 1.0, 2.24)
_m = ob_cylinder.modifiers.new('Subdivision', 'SUBSURF')
_m.levels = 4

# ---- collection membership
col_collection.objects.link(ob_light)
col_collection.objects.link(ob_camera)
col_collection.objects.link(ob_cylinder)

# ---- scene / render settings (as saved in the file)
scene.camera = ob_camera
scene.frame_start = 1; scene.frame_end = 250; scene.frame_set(0)
scene.render.engine = 'BLENDER_EEVEE_NEXT'
scene.cycles.use_denoising = False
scene.cycles.samples = 128
scene.cycles.sampling_pattern = 'TABULATED_SOBOL'
scene.cycles.use_adaptive_sampling = False
scene.cycles.use_light_tree = False
scene.view_settings.view_transform = 'Filmic'
bpy.context.view_layer.update()
